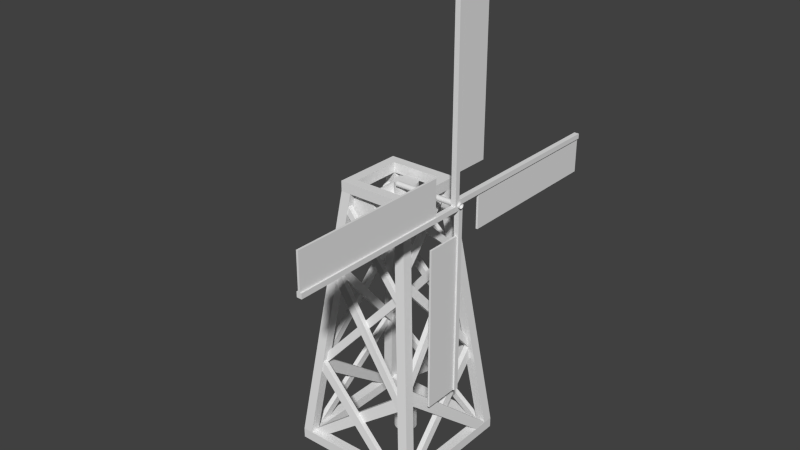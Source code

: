 # Source: windmill8.blend  (saved by Blender 2.66.0; exported with 4.5.12 LTS)
import bpy
from mathutils import Matrix  # noqa: F401  (used for matrix-valued properties, if any)

bpy.ops.wm.read_factory_settings(use_empty=True)
scene = bpy.context.scene
scene.name = 'Scene'

# ---- collections
col_collection_1 = bpy.data.collections.new('Collection 1'); scene.collection.children.link(col_collection_1)

# ---- world
world_world = bpy.data.worlds.new('World'); scene.world = world_world
world_world.color = (0.05088, 0.05088, 0.05088)
world_world.use_sun_shadow = False
world_world.sun_shadow_jitter_overblur = 0.0
world_world.cycles.sampling_method = 'MANUAL'
world_world.cycles.sample_map_resolution = 256

# ---- meshes
me_windmill = bpy.data.meshes.new('Windmill')
me_windmill.from_pydata([(-9.537e-07, 0.5311, 25.0), (1.907e-06, 0.5209, 24.9), (4.768e-06, 0.4907, 24.8), (7.629e-06, 0.4416, 24.7), (1.049e-05, 0.3756, 24.62), (1.24e-05, 0.2951, 24.56), (1.431e-05, 0.2033, 24.51), (1.526e-05, 0.1036, 24.48), (1.526e-05, -2.436e-07, 24.47), (1.526e-05, -0.1036, 24.48), (1.431e-05, -0.2033, 24.51), (1.24e-05, -0.2951, 24.56), (1.049e-05, -0.3756, 24.62), (8.583e-06, -0.4416, 24.7), (5.722e-06, -0.4907, 24.8), (2.861e-06, -0.5209, 24.9), (-9.537e-07, -0.5311, 25.0), (-3.815e-06, -0.5209, 25.1), (-7.629e-06, -0.4907, 25.2), (-1.049e-05, -0.4416, 25.3), (-1.24e-05, -0.3756, 25.38), (-1.526e-05, -0.2951, 25.44), (-1.621e-05, -0.2033, 25.49), (-1.717e-05, -0.1036, 25.52), (-1.812e-05, -1.5e-07, 25.53), (-1.717e-05, 0.1036, 25.52), (-1.621e-05, 0.2033, 25.49), (-1.526e-05, 0.2951, 25.44), (-1.335e-05, 0.3756, 25.38), (-1.049e-05, 0.4416, 25.3), (-7.629e-06, 0.4907, 25.2), (-4.768e-06, 0.5209, 25.1), (-9.537e-07, 0.5311, 25.0), (14.0, 0.5311, 25.0), (1.907e-06, 0.5209, 24.9), (14.0, 0.5209, 24.9), (4.768e-06, 0.4907, 24.8), (14.0, 0.4907, 24.8), (7.629e-06, 0.4416, 24.7), (14.0, 0.4416, 24.7), (1.049e-05, 0.3756, 24.62), (14.0, 0.3756, 24.62), (1.24e-05, 0.2951, 24.56), (14.0, 0.2951, 24.56), (1.431e-05, 0.2033, 24.51), (14.0, 0.2033, 24.51), (1.526e-05, 0.1036, 24.48), (14.0, 0.1036, 24.48), (1.526e-05, -2.436e-07, 24.47), (14.0, -1.5e-07, 24.47), (1.526e-05, -0.1036, 24.48), (14.0, -0.1036, 24.48), (1.431e-05, -0.2033, 24.51), (14.0, -0.2033, 24.51), (1.24e-05, -0.2951, 24.56), (14.0, -0.2951, 24.56), (1.049e-05, -0.3756, 24.62), (14.0, -0.3756, 24.62), (8.583e-06, -0.4416, 24.7), (14.0, -0.4416, 24.7), (5.722e-06, -0.4907, 24.8), (14.0, -0.4907, 24.8), (2.861e-06, -0.5209, 24.9), (14.0, -0.5209, 24.9), (-9.537e-07, -0.5311, 25.0), (14.0, -0.5311, 25.0), (-3.815e-06, -0.5209, 25.1), (14.0, -0.5209, 25.1), (-7.629e-06, -0.4907, 25.2), (14.0, -0.4907, 25.2), (-1.049e-05, -0.4416, 25.3), (14.0, -0.4416, 25.3), (-1.24e-05, -0.3756, 25.38), (14.0, -0.3756, 25.38), (-1.526e-05, -0.2951, 25.44), (14.0, -0.2951, 25.44), (-1.621e-05, -0.2033, 25.49), (14.0, -0.2033, 25.49), (-1.717e-05, -0.1036, 25.52), (14.0, -0.1036, 25.52), (-1.812e-05, -1.5e-07, 25.53), (14.0, -5.648e-08, 25.53), (-1.717e-05, 0.1036, 25.52), (14.0, 0.1036, 25.52), (-1.621e-05, 0.2033, 25.49), (14.0, 0.2033, 25.49), (-1.526e-05, 0.2951, 25.44), (14.0, 0.2951, 25.44), (-1.335e-05, 0.3756, 25.38), (14.0, 0.3756, 25.38), (-1.049e-05, 0.4416, 25.3), (14.0, 0.4416, 25.3), (-7.629e-06, 0.4907, 25.2), (14.0, 0.4907, 25.2), (-4.768e-06, 0.5209, 25.1), (14.0, 0.5209, 25.1), (-3.528, 5.736, 18.34), (-3.528, 4.904, 18.34), (-4.036, 5.736, 18.5), (-4.036, 4.904, 18.5), (-4.504, 5.736, 18.75), (-4.504, 4.904, 18.75), (-4.915, 5.736, 19.09), (-4.915, 4.904, 19.09), (-5.251, 5.736, 19.5), (-5.251, 4.904, 19.5), (-5.502, 5.736, 19.96), (-5.502, 4.904, 19.96), (-5.656, 5.736, 20.47), (-5.656, 4.904, 20.47), (-5.708, 5.736, 21.0), (-5.708, 4.904, 21.0), (-5.656, 5.736, 21.53), (-5.656, 4.904, 21.53), (-5.502, 5.736, 22.04), (-5.502, 4.904, 22.04), (-5.251, 5.736, 22.5), (-5.251, 4.904, 22.5), (-4.915, 5.736, 22.91), (-4.915, 4.904, 22.91), (-4.504, 5.736, 23.25), (-4.504, 4.904, 23.25), (-4.036, 5.736, 23.5), (-4.036, 4.904, 23.5), (-3.528, 5.736, 23.66), (-3.528, 4.904, 23.66), (-3.0, 5.736, 23.71), (-3.0, 4.904, 23.71), (-2.472, 5.736, 23.66), (-2.472, 4.904, 23.66), (-1.964, 5.736, 23.5), (-1.964, 4.904, 23.5), (-1.496, 5.736, 23.25), (-1.496, 4.904, 23.25), (-1.085, 5.736, 22.91), (-1.085, 4.904, 22.91), (-0.7486, 5.736, 22.5), (-0.7486, 4.904, 22.5), (-0.4984, 5.736, 22.04), (-0.4984, 4.904, 22.04), (-0.3443, 5.736, 21.53), (-0.3443, 4.904, 21.53), (-0.2923, 5.736, 21.0), (-0.2923, 4.904, 21.0), (-0.3443, 5.736, 20.47), (-0.3443, 4.904, 20.47), (-0.4984, 5.736, 19.96), (-0.4984, 4.904, 19.96), (-0.7486, 5.736, 19.5), (-0.7486, 4.904, 19.5), (-1.085, 5.736, 19.09), (-1.085, 4.904, 19.09), (-1.496, 5.736, 18.75), (-1.496, 4.904, 18.75), (-1.964, 5.736, 18.5), (-1.964, 4.904, 18.5), (-2.472, 5.736, 18.34), (-2.472, 4.904, 18.34), (-3.0, 5.736, 18.29), (-3.0, 4.904, 18.29), (-3.528, 5.736, 18.34), (-3.528, 4.904, 18.34), (-4.036, 5.736, 18.5), (-4.036, 4.904, 18.5), (-4.504, 5.736, 18.75), (-4.504, 4.904, 18.75), (-4.915, 5.736, 19.09), (-4.915, 4.904, 19.09), (-5.251, 5.736, 19.5), (-5.251, 4.904, 19.5), (-5.502, 5.736, 19.96), (-5.502, 4.904, 19.96), (-5.656, 5.736, 20.47), (-5.656, 4.904, 20.47), (-5.708, 5.736, 21.0), (-5.708, 4.904, 21.0), (-5.656, 5.736, 21.53), (-5.656, 4.904, 21.53), (-5.502, 5.736, 22.04), (-5.502, 4.904, 22.04), (-5.251, 5.736, 22.5), (-5.251, 4.904, 22.5), (-4.915, 5.736, 22.91), (-4.915, 4.904, 22.91), (-4.504, 5.736, 23.25), (-4.504, 4.904, 23.25), (-4.036, 5.736, 23.5), (-4.036, 4.904, 23.5), (-3.528, 5.736, 23.66), (-3.528, 4.904, 23.66), (-3.0, 5.736, 23.71), (-3.0, 4.904, 23.71), (-2.472, 5.736, 23.66), (-2.472, 4.904, 23.66), (-1.964, 5.736, 23.5), (-1.964, 4.904, 23.5), (-1.496, 5.736, 23.25), (-1.496, 4.904, 23.25), (-1.085, 5.736, 22.91), (-1.085, 4.904, 22.91), (-0.7486, 5.736, 22.5), (-0.7486, 4.904, 22.5), (-0.4984, 5.736, 22.04), (-0.4984, 4.904, 22.04), (-0.3443, 5.736, 21.53), (-0.3443, 4.904, 21.53), (-0.2923, 5.736, 21.0), (-0.2923, 4.904, 21.0), (-0.3443, 5.736, 20.47), (-0.3443, 4.904, 20.47), (-0.4984, 5.736, 19.96), (-0.4984, 4.904, 19.96), (-0.7486, 5.736, 19.5), (-0.7486, 4.904, 19.5), (-1.085, 5.736, 19.09), (-1.085, 4.904, 19.09), (-1.496, 5.736, 18.75), (-1.496, 4.904, 18.75), (-1.964, 5.736, 18.5), (-1.964, 4.904, 18.5), (-2.472, 5.736, 18.34), (-2.472, 4.904, 18.34), (-3.0, 5.736, 18.29), (-3.0, 4.904, 18.29), (-3.0, -5.276, 18.77), (-3.0, 5.275, 18.77), (-2.566, -5.276, 18.82), (-2.566, 5.275, 18.82), (-2.148, -5.276, 18.94), (-2.148, 5.275, 18.94), (-1.763, -5.276, 19.15), (-1.763, 5.275, 19.15), (-1.426, -5.276, 19.43), (-1.426, 5.275, 19.43), (-1.149, -5.276, 19.76), (-1.149, 5.275, 19.76), (-0.9428, -5.276, 20.15), (-0.9428, 5.275, 20.15), (-0.8161, -5.276, 20.57), (-0.8161, 5.275, 20.57), (-0.7733, -5.276, 21.0), (-0.7733, 5.275, 21.0), (-0.8161, -5.276, 21.43), (-0.8161, 5.275, 21.43), (-0.9428, -5.276, 21.85), (-0.9428, 5.275, 21.85), (-1.149, -5.276, 22.24), (-1.149, 5.275, 22.24), (-1.426, -5.276, 22.57), (-1.426, 5.275, 22.57), (-1.763, -5.277, 22.85), (-1.763, 5.275, 22.85), (-2.148, -5.277, 23.06), (-2.148, 5.275, 23.06), (-2.566, -5.277, 23.18), (-2.566, 5.275, 23.18), (-3.0, -5.277, 23.23), (-3.0, 5.275, 23.23), (-3.434, -5.277, 23.18), (-3.434, 5.275, 23.18), (-3.852, -5.277, 23.06), (-3.852, 5.275, 23.06), (-4.237, -5.277, 22.85), (-4.237, 5.275, 22.85), (-4.574, -5.276, 22.57), (-4.574, 5.275, 22.57), (-4.851, -5.276, 22.24), (-4.851, 5.275, 22.24), (-5.057, -5.276, 21.85), (-5.057, 5.275, 21.85), (-5.184, -5.276, 21.43), (-5.184, 5.275, 21.43), (-5.227, -5.276, 21.0), (-5.227, 5.275, 21.0), (-5.184, -5.276, 20.57), (-5.184, 5.275, 20.57), (-5.057, -5.276, 20.15), (-5.057, 5.275, 20.15), (-4.851, -5.276, 19.76), (-4.851, 5.275, 19.76), (-4.574, -5.276, 19.43), (-4.574, 5.275, 19.43), (-4.237, -5.276, 19.15), (-4.237, 5.275, 19.15), (-3.852, -5.276, 18.94), (-3.852, 5.275, 18.94), (-3.434, -5.276, 18.82), (-3.434, 5.275, 18.82), (-3.0, -5.276, 18.77), (-3.0, 5.275, 18.77), (-2.566, -5.276, 18.82), (-2.566, 5.275, 18.82), (-2.148, -5.276, 18.94), (-2.148, 5.275, 18.94), (-1.763, -5.276, 19.15), (-1.763, 5.275, 19.15), (-1.426, -5.276, 19.43), (-1.426, 5.275, 19.43), (-1.149, -5.276, 19.76), (-1.149, 5.275, 19.76), (-0.9428, -5.276, 20.15), (-0.9428, 5.275, 20.15), (-0.8161, -5.276, 20.57), (-0.8161, 5.275, 20.57), (-0.7733, -5.276, 21.0), (-0.7733, 5.275, 21.0), (-0.8161, -5.276, 21.43), (-0.8161, 5.275, 21.43), (-0.9428, -5.276, 21.85), (-0.9428, 5.275, 21.85), (-1.149, -5.276, 22.24), (-1.149, 5.275, 22.24), (-1.426, -5.277, 22.57), (-1.426, 5.275, 22.57), (-1.763, -5.277, 22.85), (-1.763, 5.275, 22.85), (-2.148, -5.277, 23.06), (-2.148, 5.275, 23.06), (-2.566, -5.277, 23.18), (-2.566, 5.275, 23.18), (-3.0, -5.277, 23.23), (-3.0, 5.275, 23.23), (-3.434, -5.277, 23.18), (-3.434, 5.275, 23.18), (-3.852, -5.277, 23.06), (-3.852, 5.275, 23.06), (-4.237, -5.277, 22.85), (-4.237, 5.275, 22.85), (-4.574, -5.277, 22.57), (-4.574, 5.275, 22.57), (-4.851, -5.276, 22.24), (-4.851, 5.275, 22.24), (-5.057, -5.276, 21.85), (-5.057, 5.275, 21.85), (-5.184, -5.276, 21.43), (-5.184, 5.275, 21.43), (-5.227, -5.276, 21.0), (-5.227, 5.275, 21.0), (-5.184, -5.276, 20.57), (-5.184, 5.275, 20.57), (-5.057, -5.276, 20.15), (-5.057, 5.275, 20.15), (-4.851, -5.276, 19.76), (-4.851, 5.275, 19.76), (-4.574, -5.276, 19.43), (-4.574, 5.275, 19.43), (-4.237, -5.276, 19.15), (-4.237, 5.275, 19.15), (-3.852, -5.276, 18.94), (-3.852, 5.275, 18.94), (-3.434, -5.276, 18.82), (-3.434, 5.275, 18.82), (-3.0, -5.735, 18.29), (-3.0, -4.903, 18.29), (-2.472, -5.735, 18.34), (-2.472, -4.903, 18.34), (-1.964, -5.735, 18.5), (-1.964, -4.903, 18.5), (-1.496, -5.735, 18.75), (-1.496, -4.903, 18.75), (-1.085, -5.735, 19.09), (-1.085, -4.903, 19.09), (-0.7486, -5.735, 19.5), (-0.7486, -4.903, 19.5), (-0.4984, -5.735, 19.96), (-0.4984, -4.903, 19.96), (-0.3443, -5.735, 20.47), (-0.3443, -4.903, 20.47), (-0.2923, -5.735, 21.0), (-0.2923, -4.903, 21.0), (-0.3443, -5.735, 21.53), (-0.3443, -4.903, 21.53), (-0.4984, -5.735, 22.04), (-0.4984, -4.903, 22.04), (-0.7486, -5.735, 22.5), (-0.7486, -4.903, 22.5), (-1.085, -5.735, 22.91), (-1.085, -4.903, 22.91), (-1.496, -5.735, 23.25), (-1.496, -4.903, 23.25), (-1.964, -5.735, 23.5), (-1.964, -4.903, 23.5), (-2.472, -5.735, 23.66), (-2.472, -4.903, 23.66), (-3.0, -5.735, 23.71), (-3.0, -4.903, 23.71), (-3.528, -5.735, 23.66), (-3.528, -4.903, 23.66), (-4.036, -5.735, 23.5), (-4.036, -4.903, 23.5), (-4.504, -5.735, 23.25), (-4.504, -4.903, 23.25), (-4.915, -5.735, 22.91), (-4.915, -4.903, 22.91), (-5.251, -5.735, 22.5), (-5.251, -4.903, 22.5), (-5.502, -5.735, 22.04), (-5.502, -4.903, 22.04), (-5.656, -5.735, 21.53), (-5.656, -4.903, 21.53), (-5.708, -5.735, 21.0), (-5.708, -4.903, 21.0), (-5.656, -5.735, 20.47), (-5.656, -4.903, 20.47), (-5.502, -5.735, 19.96), (-5.502, -4.903, 19.96), (-5.251, -5.735, 19.5), (-5.251, -4.903, 19.5), (-4.915, -5.735, 19.09), (-4.915, -4.903, 19.09), (-4.504, -5.735, 18.75), (-4.504, -4.903, 18.75), (-4.036, -5.735, 18.5), (-4.036, -4.903, 18.5), (-3.528, -5.735, 18.34), (-3.528, -4.903, 18.34), (-3.0, -5.735, 18.29), (-3.0, -4.903, 18.29), (-2.472, -5.735, 18.34), (-2.472, -4.903, 18.34), (-1.964, -5.735, 18.5), (-1.964, -4.903, 18.5), (-1.496, -5.735, 18.75), (-1.496, -4.903, 18.75), (-1.085, -5.735, 19.09), (-1.085, -4.903, 19.09), (-0.7486, -5.735, 19.5), (-0.7486, -4.903, 19.5), (-0.4984, -5.735, 19.96), (-0.4984, -4.903, 19.96), (-0.3443, -5.735, 20.47), (-0.3443, -4.903, 20.47), (-0.2923, -5.735, 21.0), (-0.2923, -4.903, 21.0), (-0.3443, -5.735, 21.53), (-0.3443, -4.903, 21.53), (-0.4984, -5.735, 22.04), (-0.4984, -4.903, 22.04), (-0.7486, -5.735, 22.5), (-0.7486, -4.903, 22.5), (-1.085, -5.735, 22.91), (-1.085, -4.903, 22.91), (-1.496, -5.735, 23.25), (-1.496, -4.903, 23.25), (-1.964, -5.735, 23.5), (-1.964, -4.903, 23.5), (-2.472, -5.735, 23.66), (-2.472, -4.903, 23.66), (-3.0, -5.735, 23.71), (-3.0, -4.903, 23.71), (-3.528, -5.735, 23.66), (-3.528, -4.903, 23.66), (-4.036, -5.735, 23.5), (-4.036, -4.903, 23.5), (-4.504, -5.735, 23.25), (-4.504, -4.903, 23.25), (-4.915, -5.735, 22.91), (-4.915, -4.903, 22.91), (-5.251, -5.735, 22.5), (-5.251, -4.903, 22.5), (-5.502, -5.735, 22.04), (-5.502, -4.903, 22.04), (-5.656, -5.735, 21.53), (-5.656, -4.903, 21.53), (-5.708, -5.735, 21.0), (-5.708, -4.903, 21.0), (-5.656, -5.735, 20.47), (-5.656, -4.903, 20.47), (-5.502, -5.735, 19.96), (-5.502, -4.903, 19.96), (-5.251, -5.735, 19.5), (-5.251, -4.903, 19.5), (-4.915, -5.735, 19.09), (-4.915, -4.903, 19.09), (-4.504, -5.735, 18.75), (-4.504, -4.903, 18.75), (-4.036, -5.735, 18.5), (-4.036, -4.903, 18.5), (-3.528, -5.735, 18.34), (-3.528, -4.903, 18.34), (12.8, 6.0, 25.0), (12.8, 6.0, 18.0), (13.2, 6.0, 18.0), (13.2, 6.0, 25.0), (12.8, 38.0, 25.0), (12.8, 38.0, 18.0), (13.2, 38.0, 18.0), (13.2, 38.0, 25.0), (12.8, -6.0, 25.0), (12.8, -6.0, 32.0), (13.2, -6.0, 32.0), (13.2, -6.0, 25.0), (12.8, -38.0, 25.0), (12.8, -38.0, 32.0), (13.2, -38.0, 32.0), (13.2, -38.0, 25.0), (12.8, 0.0, 31.0), (12.8, 7.0, 31.0), (13.2, 7.0, 31.0), (13.2, 0.0, 31.0), (12.8, 0.0, 63.0), (12.8, 7.0, 63.0), (13.2, 7.0, 63.0), (13.2, 0.0, 63.0), (12.8, 0.0, 19.0), (12.8, -7.0, 19.0), (13.2, -7.0, 19.0), (13.2, 0.0, 19.0), (12.8, 0.0, -13.0), (12.8, -7.0, -13.0), (13.2, -7.0, -13.0), (13.2, 0.0, -13.0), (12.5, 1.192e-07, -13.0), (12.5, 1.0, -13.0), (13.5, 1.0, -13.0), (13.5, 1.192e-07, -13.0), (12.5, 1.192e-07, 25.0), (12.5, 1.0, 25.0), (13.5, 1.0, 25.0), (13.5, 1.192e-07, 25.0), (12.5, -1.0, 25.0), (12.5, 1.192e-07, 25.0), (13.5, 1.192e-07, 25.0), (13.5, -1.0, 25.0), (12.5, -1.0, 63.0), (12.5, 1.192e-07, 63.0), (13.5, 1.192e-07, 63.0), (13.5, -1.0, 63.0), (12.5, -38.0, 25.0), (12.5, -38.0, 24.0), (13.5, -38.0, 24.0), (13.5, -38.0, 25.0), (12.5, -1.788e-06, 25.0), (12.5, -1.788e-06, 24.0), (13.5, -1.788e-06, 24.0), (13.5, -1.788e-06, 25.0), (12.5, -1.788e-06, 26.0), (12.5, -1.788e-06, 25.0), (13.5, -1.788e-06, 25.0), (13.5, -1.788e-06, 26.0), (12.5, 38.0, 26.0), (12.5, 38.0, 25.0), (13.5, 38.0, 25.0), (13.5, 38.0, 26.0), (2.773e-08, 2.994, 21.73), (0.1234, 2.982, 21.73), (0.242, 2.946, 21.73), (0.3514, 2.887, 21.73), (0.4472, 2.809, 21.73), (0.5258, 2.713, 21.73), (0.5843, 2.604, 21.73), (0.6203, 2.485, 21.73), (0.6324, 2.362, 21.73), (0.6203, 2.238, 21.73), (0.5843, 2.12, 21.73), (0.5258, 2.01, 21.73), (0.4472, 1.914, 21.73), (0.3514, 1.836, 21.73), (0.242, 1.777, 21.73), (0.1234, 1.741, 21.73), (-1.783e-07, 1.729, 21.73), (-0.1234, 1.741, 21.73), (-0.242, 1.777, 21.73), (-0.3514, 1.836, 21.73), (-0.4472, 1.914, 21.73), (-0.5258, 2.01, 21.73), (-0.5843, 2.12, 21.73), (-0.6203, 2.238, 21.73), (-0.6324, 2.362, 21.73), (-0.6203, 2.485, 21.73), (-0.5843, 2.604, 21.73), (-0.5258, 2.713, 21.73), (-0.4472, 2.809, 21.73), (-0.3514, 2.887, 21.73), (-0.242, 2.946, 21.73), (-0.1234, 2.982, 21.73), (2.773e-08, 2.994, -24.93), (2.773e-08, 2.994, 21.73), (0.1234, 2.982, -24.93), (0.1234, 2.982, 21.73), (0.242, 2.946, -24.93), (0.242, 2.946, 21.73), (0.3514, 2.887, -24.93), (0.3514, 2.887, 21.73), (0.4472, 2.809, -24.93), (0.4472, 2.809, 21.73), (0.5258, 2.713, -24.93), (0.5258, 2.713, 21.73), (0.5843, 2.604, -24.93), (0.5843, 2.604, 21.73), (0.6203, 2.485, -24.93), (0.6203, 2.485, 21.73), (0.6324, 2.362, -24.93), (0.6324, 2.362, 21.73), (0.6203, 2.238, -24.93), (0.6203, 2.238, 21.73), (0.5843, 2.12, -24.93), (0.5843, 2.12, 21.73), (0.5258, 2.01, -24.93), (0.5258, 2.01, 21.73), (0.4472, 1.914, -24.93), (0.4472, 1.914, 21.73), (0.3514, 1.836, -24.93), (0.3514, 1.836, 21.73), (0.242, 1.777, -24.93), (0.242, 1.777, 21.73), (0.1234, 1.741, -24.93), (0.1234, 1.741, 21.73), (-1.783e-07, 1.729, -24.93), (-1.783e-07, 1.729, 21.73), (-0.1234, 1.741, -24.93), (-0.1234, 1.741, 21.73), (-0.242, 1.777, -24.93), (-0.242, 1.777, 21.73), (-0.3514, 1.836, -24.93), (-0.3514, 1.836, 21.73), (-0.4472, 1.914, -24.93), (-0.4472, 1.914, 21.73), (-0.5258, 2.01, -24.93), (-0.5258, 2.01, 21.73), (-0.5843, 2.12, -24.93), (-0.5843, 2.12, 21.73), (-0.6203, 2.238, -24.93), (-0.6203, 2.238, 21.73), (-0.6324, 2.362, -24.93), (-0.6324, 2.362, 21.73), (-0.6203, 2.485, -24.93), (-0.6203, 2.485, 21.73), (-0.5843, 2.604, -24.93), (-0.5843, 2.604, 21.73), (-0.5258, 2.713, -24.93), (-0.5258, 2.713, 21.73), (-0.4472, 2.809, -24.93), (-0.4472, 2.809, 21.73), (-0.3514, 2.887, -24.93), (-0.3514, 2.887, 21.73), (-0.242, 2.946, -24.93), (-0.242, 2.946, 21.73), (-0.1234, 2.982, -24.93), (-0.1234, 2.982, 21.73), (-8.134e-08, 4.588, -28.45), (-8.134e-08, 4.588, -24.8), (0.4344, 4.545, -28.45), (0.4344, 4.545, -24.8), (0.8521, 4.419, -28.45), (0.8521, 4.419, -24.8), (1.237, 4.213, -28.45), (1.237, 4.213, -24.8), (1.574, 3.936, -28.45), (1.574, 3.936, -24.8), (1.851, 3.599, -28.45), (1.851, 3.599, -24.8), (2.057, 3.214, -28.45), (2.057, 3.214, -24.8), (2.184, 2.796, -28.45), (2.184, 2.796, -24.8), (2.227, 2.362, -28.45), (2.227, 2.362, -24.8), (2.184, 1.927, -28.45), (2.184, 1.927, -24.8), (2.057, 1.509, -28.45), (2.057, 1.509, -24.8), (1.851, 1.124, -28.45), (1.851, 1.124, -24.8), (1.574, 0.7871, -28.45), (1.574, 0.7871, -24.8), (1.237, 0.5101, -28.45), (1.237, 0.5101, -24.8), (0.8521, 0.3044, -28.45), (0.8521, 0.3044, -24.8), (0.4344, 0.1777, -28.45), (0.4344, 0.1777, -24.8), (-8.069e-07, 0.1349, -28.45), (-8.069e-07, 0.1349, -24.8), (-0.4344, 0.1777, -28.45), (-0.4344, 0.1777, -24.8), (-0.8521, 0.3044, -28.45), (-0.8521, 0.3044, -24.8), (-1.237, 0.5101, -28.45), (-1.237, 0.5101, -24.8), (-1.574, 0.7871, -28.45), (-1.574, 0.7871, -24.8), (-1.851, 1.124, -28.45), (-1.851, 1.124, -24.8), (-2.057, 1.509, -28.45), (-2.057, 1.509, -24.8), (-2.184, 1.927, -28.45), (-2.184, 1.927, -24.8), (-2.227, 2.362, -28.45), (-2.227, 2.362, -24.8), (-2.184, 2.796, -28.45), (-2.184, 2.796, -24.8), (-2.057, 3.214, -28.45), (-2.057, 3.214, -24.8), (-1.851, 3.599, -28.45), (-1.851, 3.599, -24.8), (-1.574, 3.936, -28.45), (-1.574, 3.936, -24.8), (-1.237, 4.213, -28.45), (-1.237, 4.213, -24.8), (-0.8521, 4.419, -28.45), (-0.8521, 4.419, -24.8), (-0.4344, 4.545, -28.45), (-0.4344, 4.545, -24.8), (-8.134e-08, 4.588, -28.45), (-8.134e-08, 4.588, -24.8), (0.4344, 4.545, -28.45), (0.4344, 4.545, -24.8), (0.8521, 4.419, -28.45), (0.8521, 4.419, -24.8), (1.237, 4.213, -28.45), (1.237, 4.213, -24.8), (1.574, 3.936, -28.45), (1.574, 3.936, -24.8), (1.851, 3.599, -28.45), (1.851, 3.599, -24.8), (2.057, 3.214, -28.45), (2.057, 3.214, -24.8), (2.184, 2.796, -28.45), (2.184, 2.796, -24.8), (2.227, 2.362, -28.45), (2.227, 2.362, -24.8), (2.184, 1.927, -28.45), (2.184, 1.927, -24.8), (2.057, 1.509, -28.45), (2.057, 1.509, -24.8), (1.851, 1.124, -28.45), (1.851, 1.124, -24.8), (1.574, 0.7871, -28.45), (1.574, 0.7871, -24.8), (1.237, 0.5101, -28.45), (1.237, 0.5101, -24.8), (0.8521, 0.3044, -28.45), (0.8521, 0.3044, -24.8), (0.4344, 0.1777, -28.45), (0.4344, 0.1777, -24.8), (-8.069e-07, 0.1349, -28.45), (-8.069e-07, 0.1349, -24.8), (-0.4344, 0.1777, -28.45), (-0.4344, 0.1777, -24.8), (-0.8521, 0.3044, -28.45), (-0.8521, 0.3044, -24.8), (-1.237, 0.5101, -28.45), (-1.237, 0.5101, -24.8), (-1.574, 0.7871, -28.45), (-1.574, 0.7871, -24.8), (-1.851, 1.124, -28.45), (-1.851, 1.124, -24.8), (-2.057, 1.509, -28.45), (-2.057, 1.509, -24.8), (-2.184, 1.927, -28.45), (-2.184, 1.927, -24.8), (-2.227, 2.362, -28.45), (-2.227, 2.362, -24.8), (-2.184, 2.796, -28.45), (-2.184, 2.796, -24.8), (-2.057, 3.214, -28.45), (-2.057, 3.214, -24.8), (-1.851, 3.599, -28.45), (-1.851, 3.599, -24.8), (-1.574, 3.936, -28.45), (-1.574, 3.936, -24.8), (-1.237, 4.213, -28.45), (-1.237, 4.213, -24.8), (-0.8521, 4.419, -28.45), (-0.8521, 4.419, -24.8), (-0.4344, 4.545, -28.45), (-0.4344, 4.545, -24.8), (-8.134e-08, 4.588, 22.36), (-8.134e-08, 4.588, 24.76), (0.4344, 4.545, 22.36), (0.4344, 4.545, 24.76), (0.8521, 4.419, 22.36), (0.8521, 4.419, 24.76), (1.237, 4.213, 22.36), (1.237, 4.213, 24.76), (1.574, 3.936, 22.36), (1.574, 3.936, 24.76), (1.851, 3.599, 22.36), (1.851, 3.599, 24.76), (2.057, 3.214, 22.36), (2.057, 3.214, 24.76), (2.184, 2.796, 22.36), (2.184, 2.796, 24.76), (2.227, 2.362, 22.36), (2.227, 2.362, 24.76), (2.184, 1.927, 22.36), (2.184, 1.927, 24.76), (2.057, 1.509, 22.36), (2.057, 1.509, 24.76), (1.851, 1.124, 22.36), (1.851, 1.124, 24.76), (1.574, 0.7871, 22.36), (1.574, 0.7871, 24.76), (1.237, 0.5101, 22.36), (1.237, 0.5101, 24.76), (0.8521, 0.3044, 22.36), (0.8521, 0.3044, 24.76), (0.4344, 0.1777, 22.36), (0.4344, 0.1777, 24.76), (-8.069e-07, 0.1349, 22.36), (-8.069e-07, 0.1349, 24.76), (-0.4344, 0.1777, 22.36), (-0.4344, 0.1777, 24.76), (-0.8521, 0.3044, 22.36), (-0.8521, 0.3044, 24.76), (-1.237, 0.5101, 22.36), (-1.237, 0.5101, 24.76), (-1.574, 0.7871, 22.36), (-1.574, 0.7871, 24.76), (-1.851, 1.124, 22.36), (-1.851, 1.124, 24.76), (-2.057, 1.509, 22.36), (-2.057, 1.509, 24.76), (-2.184, 1.927, 22.36), (-2.184, 1.927, 24.76), (-2.227, 2.362, 22.36), (-2.227, 2.362, 24.76), (-2.184, 2.796, 22.36), (-2.184, 2.796, 24.76), (-2.057, 3.214, 22.36), (-2.057, 3.214, 24.76), (-1.851, 3.599, 22.36), (-1.851, 3.599, 24.76), (-1.574, 3.936, 22.36), (-1.574, 3.936, 24.76), (-1.237, 4.213, 22.36), (-1.237, 4.213, 24.76), (-0.8521, 4.419, 22.36), (-0.8521, 4.419, 24.76), (-0.4344, 4.545, 22.36), (-0.4344, 4.545, 24.76), (-8.134e-08, 4.588, 22.36), (-8.134e-08, 4.588, 24.76), (0.4344, 4.545, 22.36), (0.4344, 4.545, 24.76), (0.8521, 4.419, 22.36), (0.8521, 4.419, 24.76), (1.237, 4.213, 22.36), (1.237, 4.213, 24.76), (1.574, 3.936, 22.36), (1.574, 3.936, 24.76), (1.851, 3.599, 22.36), (1.851, 3.599, 24.76), (2.057, 3.214, 22.36), (2.057, 3.214, 24.76), (2.184, 2.796, 22.36), (2.184, 2.796, 24.76), (2.227, 2.362, 22.36), (2.227, 2.362, 24.76), (2.184, 1.927, 22.36), (2.184, 1.927, 24.76), (2.057, 1.509, 22.36), (2.057, 1.509, 24.76), (1.851, 1.124, 22.36), (1.851, 1.124, 24.76), (1.574, 0.7871, 22.36), (1.574, 0.7871, 24.76), (1.237, 0.5101, 22.36), (1.237, 0.5101, 24.76), (0.8521, 0.3044, 22.36), (0.8521, 0.3044, 24.76), (0.4344, 0.1777, 22.36), (0.4344, 0.1777, 24.76), (-8.069e-07, 0.1349, 22.36), (-8.069e-07, 0.1349, 24.76), (-0.4344, 0.1777, 22.36), (-0.4344, 0.1777, 24.76), (-0.8521, 0.3044, 22.36), (-0.8521, 0.3044, 24.76), (-1.237, 0.5101, 22.36), (-1.237, 0.5101, 24.76), (-1.574, 0.7871, 22.36), (-1.574, 0.7871, 24.76), (-1.851, 1.124, 22.36), (-1.851, 1.124, 24.76), (-2.057, 1.509, 22.36), (-2.057, 1.509, 24.76), (-2.184, 1.927, 22.36), (-2.184, 1.927, 24.76), (-2.227, 2.362, 22.36), (-2.227, 2.362, 24.76), (-2.184, 2.796, 22.36), (-2.184, 2.796, 24.76), (-2.057, 3.214, 22.36), (-2.057, 3.214, 24.76), (-1.851, 3.599, 22.36), (-1.851, 3.599, 24.76), (-1.574, 3.936, 22.36), (-1.574, 3.936, 24.76), (-1.237, 4.213, 22.36), (-1.237, 4.213, 24.76), (-0.8521, 4.419, 22.36), (-0.8521, 4.419, 24.76), (-0.4344, 4.545, 22.36), (-0.4344, 4.545, 24.76), (-1.25e-07, 5.069, 21.58), (-1.25e-07, 5.069, 22.41), (0.5282, 5.017, 21.58), (0.5282, 5.017, 22.41), (1.036, 4.863, 21.58), (1.036, 4.863, 22.41), (1.504, 4.613, 21.58), (1.504, 4.613, 22.41), (1.915, 4.276, 21.58), (1.915, 4.276, 22.41), (2.251, 3.866, 21.58), (2.251, 3.866, 22.41), (2.502, 3.398, 21.58), (2.502, 3.398, 22.41), (2.656, 2.89, 21.58), (2.656, 2.89, 22.41), (2.708, 2.362, 21.58), (2.708, 2.362, 22.41), (2.656, 1.833, 21.58), (2.656, 1.833, 22.41), (2.502, 1.325, 21.58), (2.502, 1.325, 22.41), (2.251, 0.8572, 21.58), (2.251, 0.8572, 22.41), (1.915, 0.4469, 21.58), (1.915, 0.4469, 22.41), (1.504, 0.1102, 21.58), (1.504, 0.1102, 22.41), (1.036, -0.1401, 21.58), (1.036, -0.1401, 22.41), (0.5282, -0.2941, 21.58), (0.5282, -0.2941, 22.41), (-1.007e-06, -0.3462, 21.58), (-1.007e-06, -0.3462, 22.41), (-0.5282, -0.2941, 21.58), (-0.5282, -0.2941, 22.41), (-1.036, -0.1401, 21.58), (-1.036, -0.1401, 22.41), (-1.504, 0.1102, 21.58), (-1.504, 0.1102, 22.41), (-1.915, 0.4469, 21.58), (-1.915, 0.4469, 22.41), (-2.251, 0.8572, 21.58), (-2.251, 0.8572, 22.41), (-2.502, 1.325, 21.58), (-2.502, 1.325, 22.41), (-2.656, 1.833, 21.58), (-2.656, 1.833, 22.41), (-2.708, 2.362, 21.58), (-2.708, 2.362, 22.41), (-2.656, 2.89, 21.58), (-2.656, 2.89, 22.41), (-2.502, 3.398, 21.58), (-2.502, 3.398, 22.41), (-2.251, 3.866, 21.58), (-2.251, 3.866, 22.41), (-1.915, 4.276, 21.58), (-1.915, 4.276, 22.41), (-1.504, 4.613, 21.58), (-1.504, 4.613, 22.41), (-1.036, 4.863, 21.58), (-1.036, 4.863, 22.41), (-0.5282, 5.017, 21.58), (-0.5282, 5.017, 22.41), (-1.25e-07, 5.069, 21.58), (-1.25e-07, 5.069, 22.41), (0.5282, 5.017, 21.58), (0.5282, 5.017, 22.41), (1.036, 4.863, 21.58), (1.036, 4.863, 22.41), (1.504, 4.613, 21.58), (1.504, 4.613, 22.41), (1.915, 4.276, 21.58), (1.915, 4.276, 22.41), (2.251, 3.866, 21.58), (2.251, 3.866, 22.41), (2.502, 3.398, 21.58), (2.502, 3.398, 22.41), (2.656, 2.89, 21.58), (2.656, 2.89, 22.41), (2.708, 2.362, 21.58), (2.708, 2.362, 22.41), (2.656, 1.833, 21.58), (2.656, 1.833, 22.41), (2.502, 1.325, 21.58), (2.502, 1.325, 22.41), (2.251, 0.8572, 21.58), (2.251, 0.8572, 22.41), (1.915, 0.4469, 21.58), (1.915, 0.4469, 22.41), (1.504, 0.1102, 21.58), (1.504, 0.1102, 22.41), (1.036, -0.1401, 21.58), (1.036, -0.1401, 22.41), (0.5282, -0.2941, 21.58), (0.5282, -0.2941, 22.41), (-1.007e-06, -0.3462, 21.58), (-1.007e-06, -0.3462, 22.41), (-0.5282, -0.2941, 21.58), (-0.5282, -0.2941, 22.41), (-1.036, -0.1401, 21.58), (-1.036, -0.1401, 22.41), (-1.504, 0.1102, 21.58), (-1.504, 0.1102, 22.41), (-1.915, 0.4469, 21.58), (-1.915, 0.4469, 22.41), (-2.251, 0.8572, 21.58), (-2.251, 0.8572, 22.41), (-2.502, 1.325, 21.58), (-2.502, 1.325, 22.41), (-2.656, 1.833, 21.58), (-2.656, 1.833, 22.41), (-2.708, 2.362, 21.58), (-2.708, 2.362, 22.41), (-2.656, 2.89, 21.58), (-2.656, 2.89, 22.41), (-2.502, 3.398, 21.58), (-2.502, 3.398, 22.41), (-2.251, 3.866, 21.58), (-2.251, 3.866, 22.41), (-1.915, 4.276, 21.58), (-1.915, 4.276, 22.41), (-1.504, 4.613, 21.58), (-1.504, 4.613, 22.41), (-1.036, 4.863, 21.58), (-1.036, 4.863, 22.41), (-0.5282, 5.017, 21.58), (-0.5282, 5.017, 22.41), (-13.0, -13.0, -29.0), (-13.0, 13.0, -29.0), (-11.0, 13.0, -29.0), (-11.0, -13.0, -29.0), (-13.0, -13.0, -27.0), (-13.0, 13.0, -27.0), (-11.0, 13.0, -27.0), (-11.0, -13.0, -27.0), (11.0, -13.0, -29.0), (11.0, 13.0, -29.0), (13.0, 13.0, -29.0), (13.0, -13.0, -29.0), (11.0, -13.0, -27.0), (11.0, 13.0, -27.0), (13.0, 13.0, -27.0), (13.0, -13.0, -27.0), (-11.0, 11.0, -29.0), (-11.0, 13.0, -29.0), (11.0, 13.0, -29.0), (11.0, 11.0, -29.0), (-11.0, 11.0, -27.0), (-11.0, 13.0, -27.0), (11.0, 13.0, -27.0), (11.0, 11.0, -27.0), (-11.0, -13.0, -29.0), (-11.0, -11.0, -29.0), (11.0, -11.0, -29.0), (11.0, -13.0, -29.0), (-11.0, -13.0, -27.0), (-11.0, -11.0, -27.0), (11.0, -11.0, -27.0), (11.0, -13.0, -27.0), (-7.0, -7.0, 24.0), (-7.0, 7.0, 24.0), (-5.0, 7.0, 24.0), (-5.0, -7.0, 24.0), (-7.0, -7.0, 26.0), (-7.0, 7.0, 26.0), (-5.0, 7.0, 26.0), (-5.0, -7.0, 26.0), (5.0, -7.0, 24.0), (5.0, 7.0, 24.0), (7.0, 7.0, 24.0), (7.0, -7.0, 24.0), (5.0, -7.0, 26.0), (5.0, 7.0, 26.0), (7.0, 7.0, 26.0), (7.0, -7.0, 26.0), (-5.0, 5.0, 24.0), (-5.0, 7.0, 24.0), (5.0, 7.0, 24.0), (5.0, 5.0, 24.0), (-5.0, 5.0, 26.0), (-5.0, 7.0, 26.0), (5.0, 7.0, 26.0), (5.0, 5.0, 26.0), (-5.0, -7.0, 24.0), (-5.0, -5.0, 24.0), (5.0, -5.0, 24.0), (5.0, -7.0, 24.0), (-5.0, -7.0, 26.0), (-5.0, -5.0, 26.0), (5.0, -5.0, 26.0), (5.0, -7.0, 26.0), (11.0, -13.0, -27.0), (11.0, -11.0, -27.0), (13.0, -11.0, -27.0), (13.0, -13.0, -27.0), (5.0, -7.0, 24.0), (5.0, -5.0, 24.0), (7.0, -5.0, 24.0), (7.0, -7.0, 24.0), (11.0, 11.0, -27.0), (11.0, 13.0, -27.0), (13.0, 13.0, -27.0), (13.0, 11.0, -27.0), (5.0, 5.0, 24.0), (5.0, 7.0, 24.0), (7.0, 7.0, 24.0), (7.0, 5.0, 24.0), (-13.0, -13.0, -27.0), (-13.0, -11.0, -27.0), (-11.0, -11.0, -27.0), (-11.0, -13.0, -27.0), (-7.0, -7.0, 24.0), (-7.0, -5.0, 24.0), (-5.0, -5.0, 24.0), (-5.0, -7.0, 24.0), (-13.0, 11.0, -27.0), (-13.0, 13.0, -27.0), (-11.0, 13.0, -27.0), (-11.0, 11.0, -27.0), (-7.0, 5.0, 24.0), (-7.0, 7.0, 24.0), (-5.0, 7.0, 24.0), (-5.0, 5.0, 24.0), (10.96, -8.842, -26.95), (9.23, 9.277, -11.77), (10.23, 9.277, -11.77), (11.96, -8.842, -26.95), (10.96, -11.01, -26.94), (8.97, 9.018, -9.589), (9.97, 9.018, -9.589), (11.96, -11.01, -26.94), (10.17, -9.494, -12.29), (12.0, 8.238, -26.95), (13.0, 8.238, -26.95), (11.17, -9.494, -12.29), (9.802, -9.075, -9.51), (12.0, 11.1, -26.94), (13.0, 11.1, -26.94), (10.8, -9.075, -9.51), (6.832, -6.853, 8.908), (8.869, 8.966, -9.433), (9.869, 8.966, -9.433), (7.693, -6.853, 8.908), (6.589, -6.583, 11.19), (8.609, 8.706, -6.888), (9.609, 8.706, -6.888), (7.38, -6.583, 11.19), (9.814, -8.995, -9.051), (7.732, 6.862, 8.779), (8.732, 6.862, 8.779), (10.81, -8.995, -9.051), (9.441, -8.577, -6.269), (7.419, 6.568, 11.12), (8.419, 6.568, 11.12), (10.44, -8.577, -6.269), (6.197, -5.273, 22.02), (7.454, 6.557, 11.26), (8.454, 6.557, 11.26), (7.197, -5.273, 22.02), (5.894, -5.059, 23.85), (7.211, 6.395, 13.2), (8.211, 6.395, 13.2), (6.894, -5.059, 23.85), (6.624, -6.542, 11.36), (5.252, 5.305, 22.39), (6.252, 5.305, 22.39), (7.415, -6.542, 11.36), (6.311, -6.332, 13.14), (5.062, 5.129, 23.88), (6.062, 5.129, 23.88), (7.172, -6.332, 13.14), (6.736, -11.84, -26.95), (-9.487, -10.3, -12.72), (-9.487, -11.16, -12.72), (6.736, -12.84, -26.95), (9.333, -11.84, -26.94), (-9.227, -10.04, -10.54), (-9.227, -10.9, -10.54), (9.333, -12.84, -26.94), (9.47, -9.381, -13.67), (-8.314, -10.94, -26.95), (-8.314, -11.94, -26.95), (9.47, -10.38, -13.67), (9.137, -9.098, -10.93), (-11.17, -10.94, -26.94), (-11.17, -11.94, -26.94), (9.137, -10.01, -10.93), (7.024, -6.976, 6.753), (-9.353, -9.174, -11.72), (-9.353, -10.09, -11.72), (7.024, -7.837, 6.753), (6.764, -6.733, 8.79), (-9.093, -8.885, -9.172), (-9.093, -9.885, -9.172), (6.764, -7.524, 8.79), (9.442, -10.36, -13.68), (-7.297, -7.876, 6.368), (-7.297, -8.876, 6.368), (9.442, -11.21, -13.68), (9.109, -10.08, -10.86), (-7.028, -7.563, 8.856), (-7.028, -8.563, 8.856), (9.109, -10.92, -10.86), (5.454, -5.453, 20.38), (-7.025, -6.798, 8.941), (-7.025, -7.798, 8.941), (5.454, -6.382, 20.38), (5.239, -5.273, 22.21), (-6.863, -6.554, 10.88), (-6.863, -7.554, 10.88), (5.239, -6.273, 22.21), (6.958, -7.938, 6.747), (-5.677, -6.355, 20.24), (-5.677, -7.355, 20.24), (6.958, -8.729, 6.747), (6.739, -7.625, 8.762), (-5.5, -6.164, 21.74), (-5.5, -7.164, 21.74), (6.739, -8.486, 8.762), (8.767, 11.03, -26.95), (-9.353, 9.295, -11.77), (-9.353, 10.29, -11.77), (8.767, 12.03, -26.95), (10.93, 11.03, -26.94), (-9.093, 9.035, -9.589), (-9.093, 10.04, -9.589), (10.93, 12.03, -26.94), (9.418, 10.24, -12.29), (-8.314, 12.07, -26.95), (-8.314, 13.07, -26.95), (9.418, 11.24, -12.29), (9.0, 9.867, -9.51), (-11.17, 12.07, -26.94), (-11.17, 13.07, -26.94), (9.0, 10.87, -9.51), (6.778, 6.898, 8.908), (-9.042, 8.934, -9.433), (-9.042, 9.934, -9.433), (6.778, 7.758, 8.908), (6.508, 6.654, 11.19), (-8.782, 8.674, -6.888), (-8.782, 9.674, -6.888), (6.508, 7.445, 11.19), (8.919, 9.879, -9.051), (-6.938, 7.797, 8.779), (-6.938, 8.797, 8.779), (8.919, 10.88, -9.051), (8.501, 9.506, -6.269), (-6.644, 7.484, 11.12), (-6.644, 8.484, 11.12), (8.501, 10.51, -6.269), (5.197, 6.262, 22.02), (-6.633, 7.519, 11.26), (-6.633, 8.519, 11.26), (5.197, 7.262, 22.02), (4.983, 5.959, 23.85), (-6.471, 7.276, 13.2), (-6.471, 8.276, 13.2), (4.983, 6.959, 23.85), (6.466, 6.689, 11.36), (-5.381, 5.317, 22.39), (-5.381, 6.317, 22.39), (6.466, 7.48, 11.36), (6.256, 6.376, 13.14), (-5.205, 5.127, 23.88), (-5.205, 6.127, 23.88), (6.256, 7.237, 13.14), (-11.91, -6.811, -26.95), (-10.36, 9.411, -12.72), (-11.23, 9.411, -12.72), (-12.91, -6.811, -26.95), (-11.91, -9.409, -26.94), (-10.1, 9.151, -10.54), (-10.97, 9.151, -10.54), (-12.91, -9.409, -26.94), (-9.446, -9.546, -13.67), (-11.01, 8.238, -26.95), (-12.01, 8.238, -26.95), (-10.45, -9.546, -13.67), (-9.163, -9.213, -10.93), (-11.01, 11.1, -26.94), (-12.01, 11.1, -26.94), (-10.08, -9.213, -10.93), (-7.042, -7.1, 6.753), (-9.239, 9.277, -11.72), (-10.15, 9.277, -11.72), (-7.902, -7.1, 6.753), (-6.798, -6.839, 8.79), (-8.95, 9.018, -9.172), (-9.95, 9.018, -9.172), (-7.589, -6.839, 8.79), (-10.43, -9.517, -13.68), (-7.941, 7.221, 6.368), (-8.941, 7.221, 6.368), (-11.27, -9.517, -13.68), (-10.14, -9.184, -10.86), (-7.628, 6.953, 8.856), (-8.628, 6.953, 8.856), (-10.99, -9.184, -10.86), (-5.518, -5.53, 20.38), (-6.863, 6.949, 8.941), (-7.863, 6.949, 8.941), (-6.447, -5.53, 20.38), (-5.339, -5.315, 22.21), (-6.62, 6.787, 10.88), (-7.62, 6.787, 10.88), (-6.339, -5.315, 22.21), (-8.003, -7.034, 6.747), (-6.42, 5.601, 20.24), (-7.42, 5.601, 20.24), (-8.795, -7.034, 6.747), (-7.69, -6.815, 8.762), (-6.229, 5.425, 21.74), (-7.229, 5.425, 21.74), (-8.551, -6.815, 8.762)], [], [(0, 1, 2, 3, 4, 5, 6, 7, 8, 9, 10, 11, 12, 13, 14, 15, 16, 17, 18, 19, 20, 21, 22, 23, 24, 25, 26, 27, 28, 29, 30, 31), (32, 33, 35, 34), (34, 35, 37, 36), (36, 37, 39, 38), (38, 39, 41, 40), (40, 41, 43, 42), (42, 43, 45, 44), (44, 45, 47, 46), (46, 47, 49, 48), (48, 49, 51, 50), (50, 51, 53, 52), (52, 53, 55, 54), (54, 55, 57, 56), (56, 57, 59, 58), (58, 59, 61, 60), (60, 61, 63, 62), (62, 63, 65, 64), (64, 65, 67, 66), (66, 67, 69, 68), (68, 69, 71, 70), (70, 71, 73, 72), (72, 73, 75, 74), (74, 75, 77, 76), (76, 77, 79, 78), (78, 79, 81, 80), (80, 81, 83, 82), (82, 83, 85, 84), (84, 85, 87, 86), (86, 87, 89, 88), (88, 89, 91, 90), (90, 91, 93, 92), (94, 95, 33, 32), (92, 93, 95, 94), (99, 98, 96, 97), (97, 96, 158, 159), (101, 100, 98, 99), (103, 102, 100, 101), (105, 104, 102, 103), (107, 106, 104, 105), (109, 108, 106, 107), (111, 110, 108, 109), (113, 112, 110, 111), (115, 114, 112, 113), (117, 116, 114, 115), (119, 118, 116, 117), (121, 120, 118, 119), (123, 122, 120, 121), (125, 124, 122, 123), (127, 126, 124, 125), (129, 128, 126, 127), (131, 130, 128, 129), (133, 132, 130, 131), (135, 134, 132, 133), (137, 136, 134, 135), (139, 138, 136, 137), (141, 140, 138, 139), (143, 142, 140, 141), (145, 144, 142, 143), (147, 146, 144, 145), (149, 148, 146, 147), (151, 150, 148, 149), (153, 152, 150, 151), (155, 154, 152, 153), (157, 156, 154, 155), (159, 158, 156, 157), (223, 221, 219, 217, 215, 213, 211, 209, 207, 205, 203, 201, 199, 197, 195, 193, 191, 189, 187, 185, 183, 181, 179, 177, 175, 173, 171, 169, 167, 165, 163, 161), (220, 222, 160, 162, 164, 166, 168, 170, 172, 174, 176, 178, 180, 182, 184, 186, 188, 190, 192, 194, 196, 198, 200, 202, 204, 206, 208, 210, 212, 214, 216, 218), (227, 225, 287, 285, 283, 281, 279, 277, 275, 273, 271, 269, 267, 265, 263, 261, 259, 257, 255, 253, 251, 249, 247, 245, 243, 241, 239, 237, 235, 233, 231, 229), (224, 226, 228, 230, 232, 234, 236, 238, 240, 242, 244, 246, 248, 250, 252, 254, 256, 258, 260, 262, 264, 266, 268, 270, 272, 274, 276, 278, 280, 282, 284, 286), (288, 289, 291, 290), (290, 291, 293, 292), (292, 293, 295, 294), (294, 295, 297, 296), (296, 297, 299, 298), (298, 299, 301, 300), (300, 301, 303, 302), (302, 303, 305, 304), (304, 305, 307, 306), (306, 307, 309, 308), (308, 309, 311, 310), (310, 311, 313, 312), (312, 313, 315, 314), (314, 315, 317, 316), (316, 317, 319, 318), (318, 319, 321, 320), (320, 321, 323, 322), (322, 323, 325, 324), (324, 325, 327, 326), (326, 327, 329, 328), (328, 329, 331, 330), (330, 331, 333, 332), (332, 333, 335, 334), (334, 335, 337, 336), (336, 337, 339, 338), (338, 339, 341, 340), (340, 341, 343, 342), (342, 343, 345, 344), (344, 345, 347, 346), (346, 347, 349, 348), (350, 351, 289, 288), (348, 349, 351, 350), (355, 353, 415, 413, 411, 409, 407, 405, 403, 401, 399, 397, 395, 393, 391, 389, 387, 385, 383, 381, 379, 377, 375, 373, 371, 369, 367, 365, 363, 361, 359, 357), (352, 354, 356, 358, 360, 362, 364, 366, 368, 370, 372, 374, 376, 378, 380, 382, 384, 386, 388, 390, 392, 394, 396, 398, 400, 402, 404, 406, 408, 410, 412, 414), (416, 417, 419, 418), (418, 419, 421, 420), (420, 421, 423, 422), (422, 423, 425, 424), (424, 425, 427, 426), (426, 427, 429, 428), (428, 429, 431, 430), (430, 431, 433, 432), (432, 433, 435, 434), (434, 435, 437, 436), (436, 437, 439, 438), (438, 439, 441, 440), (440, 441, 443, 442), (442, 443, 445, 444), (444, 445, 447, 446), (446, 447, 449, 448), (448, 449, 451, 450), (450, 451, 453, 452), (452, 453, 455, 454), (454, 455, 457, 456), (456, 457, 459, 458), (458, 459, 461, 460), (460, 461, 463, 462), (462, 463, 465, 464), (464, 465, 467, 466), (466, 467, 469, 468), (468, 469, 471, 470), (470, 471, 473, 472), (472, 473, 475, 474), (474, 475, 477, 476), (478, 479, 417, 416), (476, 477, 479, 478), (484, 485, 481, 480), (485, 486, 482, 481), (486, 487, 483, 482), (487, 484, 480, 483), (480, 481, 482, 483), (487, 486, 485, 484), (492, 493, 489, 488), (493, 494, 490, 489), (494, 495, 491, 490), (495, 492, 488, 491), (488, 489, 490, 491), (495, 494, 493, 492), (500, 501, 497, 496), (501, 502, 498, 497), (502, 503, 499, 498), (503, 500, 496, 499), (496, 497, 498, 499), (503, 502, 501, 500), (508, 509, 505, 504), (509, 510, 506, 505), (510, 511, 507, 506), (511, 508, 504, 507), (504, 505, 506, 507), (511, 510, 509, 508), (516, 517, 513, 512), (517, 518, 514, 513), (518, 519, 515, 514), (519, 516, 512, 515), (512, 513, 514, 515), (519, 518, 517, 516), (524, 525, 521, 520), (525, 526, 522, 521), (526, 527, 523, 522), (527, 524, 520, 523), (520, 521, 522, 523), (527, 526, 525, 524), (532, 533, 529, 528), (533, 534, 530, 529), (534, 535, 531, 530), (535, 532, 528, 531), (528, 529, 530, 531), (535, 534, 533, 532), (540, 541, 537, 536), (541, 542, 538, 537), (542, 543, 539, 538), (543, 540, 536, 539), (536, 537, 538, 539), (543, 542, 541, 540), (545, 544, 575, 574, 573, 572, 571, 570, 569, 568, 567, 566, 565, 564, 563, 562, 561, 560, 559, 558, 557, 556, 555, 554, 553, 552, 551, 550, 549, 548, 547, 546), (576, 577, 579, 578), (578, 579, 581, 580), (580, 581, 583, 582), (582, 583, 585, 584), (584, 585, 587, 586), (586, 587, 589, 588), (588, 589, 591, 590), (590, 591, 593, 592), (592, 593, 595, 594), (594, 595, 597, 596), (596, 597, 599, 598), (598, 599, 601, 600), (600, 601, 603, 602), (602, 603, 605, 604), (604, 605, 607, 606), (606, 607, 609, 608), (608, 609, 611, 610), (610, 611, 613, 612), (612, 613, 615, 614), (614, 615, 617, 616), (616, 617, 619, 618), (618, 619, 621, 620), (620, 621, 623, 622), (622, 623, 625, 624), (624, 625, 627, 626), (626, 627, 629, 628), (628, 629, 631, 630), (630, 631, 633, 632), (632, 633, 635, 634), (634, 635, 637, 636), (638, 639, 577, 576), (636, 637, 639, 638), (643, 641, 703, 701, 699, 697, 695, 693, 691, 689, 687, 685, 683, 681, 679, 677, 675, 673, 671, 669, 667, 665, 663, 661, 659, 657, 655, 653, 651, 649, 647, 645), (640, 642, 644, 646, 648, 650, 652, 654, 656, 658, 660, 662, 664, 666, 668, 670, 672, 674, 676, 678, 680, 682, 684, 686, 688, 690, 692, 694, 696, 698, 700, 702), (704, 705, 707, 706), (706, 707, 709, 708), (708, 709, 711, 710), (710, 711, 713, 712), (712, 713, 715, 714), (714, 715, 717, 716), (716, 717, 719, 718), (718, 719, 721, 720), (720, 721, 723, 722), (722, 723, 725, 724), (724, 725, 727, 726), (726, 727, 729, 728), (728, 729, 731, 730), (730, 731, 733, 732), (732, 733, 735, 734), (734, 735, 737, 736), (736, 737, 739, 738), (738, 739, 741, 740), (740, 741, 743, 742), (742, 743, 745, 744), (744, 745, 747, 746), (746, 747, 749, 748), (748, 749, 751, 750), (750, 751, 753, 752), (752, 753, 755, 754), (754, 755, 757, 756), (756, 757, 759, 758), (758, 759, 761, 760), (760, 761, 763, 762), (762, 763, 765, 764), (766, 767, 705, 704), (764, 765, 767, 766), (771, 769, 831, 829, 827, 825, 823, 821, 819, 817, 815, 813, 811, 809, 807, 805, 803, 801, 799, 797, 795, 793, 791, 789, 787, 785, 783, 781, 779, 777, 775, 773), (768, 770, 772, 774, 776, 778, 780, 782, 784, 786, 788, 790, 792, 794, 796, 798, 800, 802, 804, 806, 808, 810, 812, 814, 816, 818, 820, 822, 824, 826, 828, 830), (832, 833, 835, 834), (834, 835, 837, 836), (836, 837, 839, 838), (838, 839, 841, 840), (840, 841, 843, 842), (842, 843, 845, 844), (844, 845, 847, 846), (846, 847, 849, 848), (848, 849, 851, 850), (850, 851, 853, 852), (852, 853, 855, 854), (854, 855, 857, 856), (856, 857, 859, 858), (858, 859, 861, 860), (860, 861, 863, 862), (862, 863, 865, 864), (864, 865, 867, 866), (866, 867, 869, 868), (868, 869, 871, 870), (870, 871, 873, 872), (872, 873, 875, 874), (874, 875, 877, 876), (876, 877, 879, 878), (878, 879, 881, 880), (880, 881, 883, 882), (882, 883, 885, 884), (884, 885, 887, 886), (886, 887, 889, 888), (888, 889, 891, 890), (890, 891, 893, 892), (894, 895, 833, 832), (892, 893, 895, 894), (899, 897, 959, 957, 955, 953, 951, 949, 947, 945, 943, 941, 939, 937, 935, 933, 931, 929, 927, 925, 923, 921, 919, 917, 915, 913, 911, 909, 907, 905, 903, 901), (896, 898, 900, 902, 904, 906, 908, 910, 912, 914, 916, 918, 920, 922, 924, 926, 928, 930, 932, 934, 936, 938, 940, 942, 944, 946, 948, 950, 952, 954, 956, 958), (960, 961, 963, 962), (962, 963, 965, 964), (964, 965, 967, 966), (966, 967, 969, 968), (968, 969, 971, 970), (970, 971, 973, 972), (972, 973, 975, 974), (974, 975, 977, 976), (976, 977, 979, 978), (978, 979, 981, 980), (980, 981, 983, 982), (982, 983, 985, 984), (984, 985, 987, 986), (986, 987, 989, 988), (988, 989, 991, 990), (990, 991, 993, 992), (992, 993, 995, 994), (994, 995, 997, 996), (996, 997, 999, 998), (998, 999, 1001, 1000), (1000, 1001, 1003, 1002), (1002, 1003, 1005, 1004), (1004, 1005, 1007, 1006), (1006, 1007, 1009, 1008), (1008, 1009, 1011, 1010), (1010, 1011, 1013, 1012), (1012, 1013, 1015, 1014), (1014, 1015, 1017, 1016), (1016, 1017, 1019, 1018), (1018, 1019, 1021, 1020), (1022, 1023, 961, 960), (1020, 1021, 1023, 1022), (1028, 1029, 1025, 1024), (1029, 1030, 1026, 1025), (1030, 1031, 1027, 1026), (1031, 1028, 1024, 1027), (1024, 1025, 1026, 1027), (1031, 1030, 1029, 1028), (1036, 1037, 1033, 1032), (1037, 1038, 1034, 1033), (1038, 1039, 1035, 1034), (1039, 1036, 1032, 1035), (1032, 1033, 1034, 1035), (1039, 1038, 1037, 1036), (1044, 1045, 1041, 1040), (1045, 1046, 1042, 1041), (1046, 1047, 1043, 1042), (1047, 1044, 1040, 1043), (1040, 1041, 1042, 1043), (1047, 1046, 1045, 1044), (1052, 1053, 1049, 1048), (1053, 1054, 1050, 1049), (1054, 1055, 1051, 1050), (1055, 1052, 1048, 1051), (1048, 1049, 1050, 1051), (1055, 1054, 1053, 1052), (1060, 1061, 1057, 1056), (1061, 1062, 1058, 1057), (1062, 1063, 1059, 1058), (1063, 1060, 1056, 1059), (1056, 1057, 1058, 1059), (1063, 1062, 1061, 1060), (1068, 1069, 1065, 1064), (1069, 1070, 1066, 1065), (1070, 1071, 1067, 1066), (1071, 1068, 1064, 1067), (1064, 1065, 1066, 1067), (1071, 1070, 1069, 1068), (1076, 1077, 1073, 1072), (1077, 1078, 1074, 1073), (1078, 1079, 1075, 1074), (1079, 1076, 1072, 1075), (1072, 1073, 1074, 1075), (1079, 1078, 1077, 1076), (1084, 1085, 1081, 1080), (1085, 1086, 1082, 1081), (1086, 1087, 1083, 1082), (1087, 1084, 1080, 1083), (1080, 1081, 1082, 1083), (1087, 1086, 1085, 1084), (1092, 1093, 1089, 1088), (1093, 1094, 1090, 1089), (1094, 1095, 1091, 1090), (1095, 1092, 1088, 1091), (1088, 1089, 1090, 1091), (1095, 1094, 1093, 1092), (1100, 1101, 1097, 1096), (1101, 1102, 1098, 1097), (1102, 1103, 1099, 1098), (1103, 1100, 1096, 1099), (1096, 1097, 1098, 1099), (1103, 1102, 1101, 1100), (1108, 1109, 1105, 1104), (1109, 1110, 1106, 1105), (1110, 1111, 1107, 1106), (1111, 1108, 1104, 1107), (1104, 1105, 1106, 1107), (1111, 1110, 1109, 1108), (1116, 1117, 1113, 1112), (1117, 1118, 1114, 1113), (1118, 1119, 1115, 1114), (1119, 1116, 1112, 1115), (1112, 1113, 1114, 1115), (1119, 1118, 1117, 1116), (1124, 1125, 1121, 1120), (1125, 1126, 1122, 1121), (1126, 1127, 1123, 1122), (1127, 1124, 1120, 1123), (1120, 1121, 1122, 1123), (1127, 1126, 1125, 1124), (1132, 1133, 1129, 1128), (1133, 1134, 1130, 1129), (1134, 1135, 1131, 1130), (1135, 1132, 1128, 1131), (1128, 1129, 1130, 1131), (1135, 1134, 1133, 1132), (1140, 1141, 1137, 1136), (1141, 1142, 1138, 1137), (1142, 1143, 1139, 1138), (1143, 1140, 1136, 1139), (1136, 1137, 1138, 1139), (1143, 1142, 1141, 1140), (1148, 1149, 1145, 1144), (1149, 1150, 1146, 1145), (1150, 1151, 1147, 1146), (1151, 1148, 1144, 1147), (1144, 1145, 1146, 1147), (1151, 1150, 1149, 1148), (1156, 1157, 1153, 1152), (1157, 1158, 1154, 1153), (1158, 1159, 1155, 1154), (1159, 1156, 1152, 1155), (1152, 1153, 1154, 1155), (1159, 1158, 1157, 1156), (1164, 1165, 1161, 1160), (1165, 1166, 1162, 1161), (1166, 1167, 1163, 1162), (1167, 1164, 1160, 1163), (1160, 1161, 1162, 1163), (1167, 1166, 1165, 1164), (1172, 1168, 1169, 1173), (1173, 1169, 1170, 1174), (1174, 1170, 1171, 1175), (1175, 1171, 1168, 1172), (1168, 1171, 1170, 1169), (1175, 1172, 1173, 1174), (1180, 1176, 1177, 1181), (1181, 1177, 1178, 1182), (1182, 1178, 1179, 1183), (1183, 1179, 1176, 1180), (1176, 1179, 1178, 1177), (1183, 1180, 1181, 1182), (1188, 1184, 1185, 1189), (1189, 1185, 1186, 1190), (1190, 1186, 1187, 1191), (1191, 1187, 1184, 1188), (1184, 1187, 1186, 1185), (1191, 1188, 1189, 1190), (1196, 1192, 1193, 1197), (1197, 1193, 1194, 1198), (1198, 1194, 1195, 1199), (1199, 1195, 1192, 1196), (1192, 1195, 1194, 1193), (1199, 1196, 1197, 1198), (1204, 1200, 1201, 1205), (1205, 1201, 1202, 1206), (1206, 1202, 1203, 1207), (1207, 1203, 1200, 1204), (1200, 1203, 1202, 1201), (1207, 1204, 1205, 1206), (1212, 1208, 1209, 1213), (1213, 1209, 1210, 1214), (1214, 1210, 1211, 1215), (1215, 1211, 1208, 1212), (1208, 1211, 1210, 1209), (1215, 1212, 1213, 1214), (1220, 1221, 1217, 1216), (1221, 1222, 1218, 1217), (1222, 1223, 1219, 1218), (1223, 1220, 1216, 1219), (1216, 1217, 1218, 1219), (1223, 1222, 1221, 1220), (1228, 1229, 1225, 1224), (1229, 1230, 1226, 1225), (1230, 1231, 1227, 1226), (1231, 1228, 1224, 1227), (1224, 1225, 1226, 1227), (1231, 1230, 1229, 1228), (1236, 1237, 1233, 1232), (1237, 1238, 1234, 1233), (1238, 1239, 1235, 1234), (1239, 1236, 1232, 1235), (1232, 1233, 1234, 1235), (1239, 1238, 1237, 1236), (1244, 1245, 1241, 1240), (1245, 1246, 1242, 1241), (1246, 1247, 1243, 1242), (1247, 1244, 1240, 1243), (1240, 1241, 1242, 1243), (1247, 1246, 1245, 1244), (1252, 1253, 1249, 1248), (1253, 1254, 1250, 1249), (1254, 1255, 1251, 1250), (1255, 1252, 1248, 1251), (1248, 1249, 1250, 1251), (1255, 1254, 1253, 1252), (1260, 1261, 1257, 1256), (1261, 1262, 1258, 1257), (1262, 1263, 1259, 1258), (1263, 1260, 1256, 1259), (1256, 1257, 1258, 1259), (1263, 1262, 1261, 1260), (1268, 1264, 1265, 1269), (1269, 1265, 1266, 1270), (1270, 1266, 1267, 1271), (1271, 1267, 1264, 1268), (1264, 1267, 1266, 1265), (1271, 1268, 1269, 1270), (1276, 1272, 1273, 1277), (1277, 1273, 1274, 1278), (1278, 1274, 1275, 1279), (1279, 1275, 1272, 1276), (1272, 1275, 1274, 1273), (1279, 1276, 1277, 1278), (1284, 1280, 1281, 1285), (1285, 1281, 1282, 1286), (1286, 1282, 1283, 1287), (1287, 1283, 1280, 1284), (1280, 1283, 1282, 1281), (1287, 1284, 1285, 1286), (1292, 1288, 1289, 1293), (1293, 1289, 1290, 1294), (1294, 1290, 1291, 1295), (1295, 1291, 1288, 1292), (1288, 1291, 1290, 1289), (1295, 1292, 1293, 1294), (1300, 1296, 1297, 1301), (1301, 1297, 1298, 1302), (1302, 1298, 1299, 1303), (1303, 1299, 1296, 1300), (1296, 1299, 1298, 1297), (1303, 1300, 1301, 1302), (1308, 1304, 1305, 1309), (1309, 1305, 1306, 1310), (1310, 1306, 1307, 1311), (1311, 1307, 1304, 1308), (1304, 1307, 1306, 1305), (1311, 1308, 1309, 1310)])
_uv = me_windmill.uv_layers.new(name='UVMap')
_uv.uv.foreach_set('vector', [0.7107, 0.6913, 0.7193, 0.6905, 0.7275, 0.688, 0.7351, 0.6839, 0.7418, 0.6785, 0.7473, 0.6718, 0.7513, 0.6642, 0.7538, 0.6559, 0.7547, 0.6473, 0.7538, 0.6387, 0.7513, 0.6305, 0.7473, 0.6229, 0.7418, 0.6162, 0.7351, 0.6107, 0.7275, 0.6067, 0.7193, 0.6042, 0.7107, 0.6033, 0.7021, 0.6042, 0.6938, 0.6067, 0.6862, 0.6107, 0.6795, 0.6162, 0.6741, 0.6229, 0.67, 0.6305, 0.6675, 0.6387, 0.6667, 0.6473, 0.6675, 0.6559, 0.67, 0.6642, 0.6741, 0.6718, 0.6795, 0.6785, 0.6862, 0.6839, 0.6938, 0.688, 0.7021, 0.6905, 0.7296, 0.3792, 0.7296, 0.4848, 0.7286, 0.4848, 0.7286, 0.3792, 0.7286, 0.3792, 0.7286, 0.4848, 0.7256, 0.4848, 0.7256, 0.3792, 0.7256, 0.3792, 0.7256, 0.4848, 0.7207, 0.4848, 0.7207, 0.3792, 0.7207, 0.3792, 0.7207, 0.4848, 0.7141, 0.4848, 0.7141, 0.3792, 0.7141, 0.3792, 0.7141, 0.4848, 0.7061, 0.4848, 0.7061, 0.3792, 0.7061, 0.3792, 0.7061, 0.4848, 0.697, 0.4848, 0.697, 0.3792, 0.697, 0.3792, 0.697, 0.4848, 0.6871, 0.4848, 0.6871, 0.3792, 0.6871, 0.3792, 0.6871, 0.4848, 0.6768, 0.4848, 0.6768, 0.3792, 0.6768, 0.3792, 0.6768, 0.4848, 0.6665, 0.4848, 0.6665, 0.3792, 0.6665, 0.3792, 0.6665, 0.4848, 0.6566, 0.4848, 0.6566, 0.3792, 0.6566, 0.3792, 0.6566, 0.4848, 0.6474, 0.4848, 0.6474, 0.3792, 0.6474, 0.3792, 0.6474, 0.4848, 0.6394, 0.4848, 0.6394, 0.3792, 0.6394, 0.3792, 0.6394, 0.4848, 0.6329, 0.4848, 0.6329, 0.3792, 0.6329, 0.3792, 0.6329, 0.4848, 0.628, 0.4848, 0.628, 0.3792, 0.628, 0.3792, 0.628, 0.4848, 0.625, 0.4848, 0.625, 0.3792, 0.625, 0.3792, 0.625, 0.4848, 0.624, 0.4848, 0.624, 0.3792, 0.624, 0.3792, 0.624, 0.4848, 0.625, 0.4848, 0.625, 0.3792, 0.625, 0.3792, 0.625, 0.4848, 0.628, 0.4848, 0.628, 0.3792, 0.628, 0.3792, 0.628, 0.4848, 0.6329, 0.4848, 0.6329, 0.3792, 0.6329, 0.3792, 0.6329, 0.4848, 0.6394, 0.4848, 0.6394, 0.3792, 0.6394, 0.3792, 0.6394, 0.4848, 0.6474, 0.4848, 0.6474, 0.3792, 0.6474, 0.3792, 0.6474, 0.4848, 0.6566, 0.4848, 0.6566, 0.3792, 0.6566, 0.3792, 0.6566, 0.4848, 0.6665, 0.4848, 0.6665, 0.3792, 0.6665, 0.3792, 0.6665, 0.4848, 0.6768, 0.4848, 0.6768, 0.3792, 0.6768, 0.3792, 0.6768, 0.4848, 0.6871, 0.4848, 0.6871, 0.3792, 0.6871, 0.3792, 0.6871, 0.4848, 0.697, 0.4848, 0.697, 0.3792, 0.697, 0.3792, 0.697, 0.4848, 0.7061, 0.4848, 0.7061, 0.3792, 0.7061, 0.3792, 0.7061, 0.4848, 0.7141, 0.4848, 0.7141, 0.3792, 0.7141, 0.3792, 0.7141, 0.4848, 0.7207, 0.4848, 0.7207, 0.3792, 0.7207, 0.3792, 0.7207, 0.4848, 0.7256, 0.4848, 0.7256, 0.3792, 0.7286, 0.3792, 0.7286, 0.4848, 0.7296, 0.4848, 0.7296, 0.3792, 0.7256, 0.3792, 0.7256, 0.4848, 0.7286, 0.4848, 0.7286, 0.3792, 0.6455, 0.8255, 0.6455, 0.9312, 0.6485, 0.9312, 0.6485, 0.8255, 0.6485, 0.8255, 0.6485, 0.9312, 0.6495, 0.9312, 0.6495, 0.8255, 0.6406, 0.8255, 0.6406, 0.9312, 0.6455, 0.9312, 0.6455, 0.8255, 0.634, 0.8255, 0.634, 0.9312, 0.6406, 0.9312, 0.6406, 0.8255, 0.626, 0.8255, 0.626, 0.9312, 0.634, 0.9312, 0.634, 0.8255, 0.6169, 0.8255, 0.6169, 0.9312, 0.626, 0.9312, 0.626, 0.8255, 0.607, 0.8255, 0.607, 0.9312, 0.6169, 0.9312, 0.6169, 0.8255, 0.5967, 0.8255, 0.5967, 0.9312, 0.607, 0.9312, 0.607, 0.8255, 0.5864, 0.8255, 0.5864, 0.9312, 0.5967, 0.9312, 0.5967, 0.8255, 0.5765, 0.8255, 0.5765, 0.9312, 0.5864, 0.9312, 0.5864, 0.8255, 0.5673, 0.8255, 0.5673, 0.9312, 0.5765, 0.9312, 0.5765, 0.8255, 0.5593, 0.8255, 0.5593, 0.9312, 0.5673, 0.9312, 0.5673, 0.8255, 0.5528, 0.8255, 0.5528, 0.9312, 0.5593, 0.9312, 0.5593, 0.8255, 0.5479, 0.8255, 0.5479, 0.9312, 0.5528, 0.9312, 0.5528, 0.8255, 0.5449, 0.8255, 0.5449, 0.9312, 0.5479, 0.9312, 0.5479, 0.8255, 0.5439, 0.8255, 0.5439, 0.9312, 0.5449, 0.9312, 0.5449, 0.8255, 0.5449, 0.8255, 0.5449, 0.9312, 0.5439, 0.9312, 0.5439, 0.8255, 0.5479, 0.8255, 0.5479, 0.9312, 0.5449, 0.9312, 0.5449, 0.8255, 0.5528, 0.8255, 0.5528, 0.9312, 0.5479, 0.9312, 0.5479, 0.8255, 0.5593, 0.8255, 0.5593, 0.9312, 0.5528, 0.9312, 0.5528, 0.8255, 0.5673, 0.8255, 0.5673, 0.9312, 0.5593, 0.9312, 0.5593, 0.8255, 0.5765, 0.8255, 0.5765, 0.9312, 0.5673, 0.9312, 0.5673, 0.8255, 0.5864, 0.8255, 0.5864, 0.9312, 0.5765, 0.9312, 0.5765, 0.8255, 0.5967, 0.8255, 0.5967, 0.9312, 0.5864, 0.9312, 0.5864, 0.8255, 0.607, 0.8255, 0.607, 0.9312, 0.5967, 0.9312, 0.5967, 0.8255, 0.6169, 0.8255, 0.6169, 0.9312, 0.607, 0.9312, 0.607, 0.8255, 0.626, 0.8255, 0.626, 0.9312, 0.6169, 0.9312, 0.6169, 0.8255, 0.634, 0.8255, 0.634, 0.9312, 0.626, 0.9312, 0.626, 0.8255, 0.6406, 0.8255, 0.6406, 0.9312, 0.634, 0.9312, 0.634, 0.8255, 0.6455, 0.8255, 0.6455, 0.9312, 0.6406, 0.9312, 0.6406, 0.8255, 0.6485, 0.8255, 0.6485, 0.9312, 0.6455, 0.9312, 0.6455, 0.8255, 0.6495, 0.8255, 0.6495, 0.9312, 0.6485, 0.9312, 0.6485, 0.8255, 0.7107, 0.6913, 0.7193, 0.6905, 0.7275, 0.688, 0.7351, 0.6839, 0.7418, 0.6785, 0.7473, 0.6718, 0.7513, 0.6642, 0.7538, 0.6559, 0.7547, 0.6473, 0.7538, 0.6387, 0.7513, 0.6305, 0.7473, 0.6229, 0.7418, 0.6162, 0.7351, 0.6107, 0.7275, 0.6067, 0.7193, 0.6042, 0.7107, 0.6033, 0.7021, 0.6042, 0.6938, 0.6067, 0.6862, 0.6107, 0.6795, 0.6162, 0.6741, 0.6229, 0.67, 0.6305, 0.6675, 0.6387, 0.6667, 0.6473, 0.6675, 0.6559, 0.67, 0.6642, 0.6741, 0.6718, 0.6795, 0.6785, 0.6862, 0.6839, 0.6938, 0.688, 0.7021, 0.6905, 0.2397, 0.9498, 0.2273, 0.951, 0.215, 0.9498, 0.2031, 0.9462, 0.1921, 0.9403, 0.1825, 0.9325, 0.1746, 0.9228, 0.1688, 0.9119, 0.1652, 0.9, 0.164, 0.8876, 0.1652, 0.8753, 0.1688, 0.8634, 0.1746, 0.8524, 0.1825, 0.8428, 0.1921, 0.8349, 0.2031, 0.8291, 0.215, 0.8255, 0.2273, 0.8242, 0.2397, 0.8255, 0.2516, 0.8291, 0.2626, 0.8349, 0.2722, 0.8428, 0.28, 0.8524, 0.2859, 0.8634, 0.2895, 0.8753, 0.2907, 0.8876, 0.2895, 0.9, 0.2859, 0.9119, 0.28, 0.9228, 0.2722, 0.9325, 0.2626, 0.9403, 0.2516, 0.9462, 0.2397, 0.9498, 0.2273, 0.951, 0.215, 0.9498, 0.2031, 0.9462, 0.1921, 0.9403, 0.1825, 0.9325, 0.1746, 0.9228, 0.1688, 0.9119, 0.1652, 0.9, 0.164, 0.8876, 0.1652, 0.8753, 0.1688, 0.8634, 0.1746, 0.8524, 0.1825, 0.8428, 0.1921, 0.8349, 0.2031, 0.8291, 0.215, 0.8255, 0.2273, 0.8242, 0.2397, 0.8255, 0.2516, 0.8291, 0.2626, 0.8349, 0.2722, 0.8428, 0.28, 0.8524, 0.2859, 0.8634, 0.2895, 0.8753, 0.2907, 0.8876, 0.2895, 0.9, 0.2859, 0.9119, 0.28, 0.9228, 0.2722, 0.9325, 0.2626, 0.9403, 0.2516, 0.9462, 0.7107, 0.6913, 0.7193, 0.6905, 0.7275, 0.688, 0.7351, 0.6839, 0.7418, 0.6785, 0.7473, 0.6718, 0.7513, 0.6642, 0.7538, 0.6559, 0.7547, 0.6473, 0.7538, 0.6387, 0.7513, 0.6305, 0.7473, 0.6229, 0.7418, 0.6162, 0.7351, 0.6107, 0.7275, 0.6067, 0.7193, 0.6042, 0.7107, 0.6033, 0.7021, 0.6042, 0.6938, 0.6067, 0.6862, 0.6107, 0.6795, 0.6162, 0.6741, 0.6229, 0.67, 0.6305, 0.6675, 0.6387, 0.6667, 0.6473, 0.6675, 0.6559, 0.67, 0.6642, 0.6741, 0.6718, 0.6795, 0.6785, 0.6862, 0.6839, 0.6938, 0.688, 0.7021, 0.6905, 0.6495, 0.8255, 0.6495, 0.9312, 0.6485, 0.9312, 0.6485, 0.8255, 0.6485, 0.8255, 0.6485, 0.9312, 0.6455, 0.9312, 0.6455, 0.8255, 0.6455, 0.8255, 0.6455, 0.9312, 0.6406, 0.9312, 0.6406, 0.8255, 0.6406, 0.8255, 0.6406, 0.9312, 0.634, 0.9312, 0.634, 0.8255, 0.634, 0.8255, 0.634, 0.9312, 0.626, 0.9312, 0.626, 0.8255, 0.626, 0.8255, 0.626, 0.9312, 0.6169, 0.9312, 0.6169, 0.8255, 0.6169, 0.8255, 0.6169, 0.9312, 0.607, 0.9312, 0.607, 0.8255, 0.607, 0.8255, 0.607, 0.9312, 0.5967, 0.9312, 0.5967, 0.8255, 0.5967, 0.8255, 0.5967, 0.9312, 0.5864, 0.9312, 0.5864, 0.8255, 0.5864, 0.8255, 0.5864, 0.9312, 0.5765, 0.9312, 0.5765, 0.8255, 0.5765, 0.8255, 0.5765, 0.9312, 0.5673, 0.9312, 0.5673, 0.8255, 0.5673, 0.8255, 0.5673, 0.9312, 0.5593, 0.9312, 0.5593, 0.8255, 0.5593, 0.8255, 0.5593, 0.9312, 0.5528, 0.9312, 0.5528, 0.8255, 0.5528, 0.8255, 0.5528, 0.9312, 0.5479, 0.9312, 0.5479, 0.8255, 0.5479, 0.8255, 0.5479, 0.9312, 0.5449, 0.9312, 0.5449, 0.8255, 0.5449, 0.8255, 0.5449, 0.9312, 0.5439, 0.9312, 0.5439, 0.8255, 0.5439, 0.8255, 0.5439, 0.9312, 0.5449, 0.9312, 0.5449, 0.8255, 0.5449, 0.8255, 0.5449, 0.9312, 0.5479, 0.9312, 0.5479, 0.8255, 0.5479, 0.8255, 0.5479, 0.9312, 0.5528, 0.9312, 0.5528, 0.8255, 0.5528, 0.8255, 0.5528, 0.9312, 0.5593, 0.9312, 0.5593, 0.8255, 0.5593, 0.8255, 0.5593, 0.9312, 0.5673, 0.9312, 0.5673, 0.8255, 0.5673, 0.8255, 0.5673, 0.9312, 0.5765, 0.9312, 0.5765, 0.8255, 0.5765, 0.8255, 0.5765, 0.9312, 0.5864, 0.9312, 0.5864, 0.8255, 0.5864, 0.8255, 0.5864, 0.9312, 0.5967, 0.9312, 0.5967, 0.8255, 0.5967, 0.8255, 0.5967, 0.9312, 0.607, 0.9312, 0.607, 0.8255, 0.607, 0.8255, 0.607, 0.9312, 0.6169, 0.9312, 0.6169, 0.8255, 0.6169, 0.8255, 0.6169, 0.9312, 0.626, 0.9312, 0.626, 0.8255, 0.626, 0.8255, 0.626, 0.9312, 0.634, 0.9312, 0.634, 0.8255, 0.634, 0.8255, 0.634, 0.9312, 0.6406, 0.9312, 0.6406, 0.8255, 0.6406, 0.8255, 0.6406, 0.9312, 0.6455, 0.9312, 0.6455, 0.8255, 0.6485, 0.8255, 0.6485, 0.9312, 0.6495, 0.9312, 0.6495, 0.8255, 0.6455, 0.8255, 0.6455, 0.9312, 0.6485, 0.9312, 0.6485, 0.8255, 0.2397, 0.9498, 0.2273, 0.951, 0.215, 0.9498, 0.2031, 0.9462, 0.1921, 0.9403, 0.1825, 0.9325, 0.1746, 0.9228, 0.1688, 0.9119, 0.1652, 0.9, 0.164, 0.8876, 0.1652, 0.8753, 0.1688, 0.8634, 0.1746, 0.8524, 0.1825, 0.8428, 0.1921, 0.8349, 0.2031, 0.8291, 0.215, 0.8255, 0.2273, 0.8242, 0.2397, 0.8255, 0.2516, 0.8291, 0.2626, 0.8349, 0.2722, 0.8428, 0.28, 0.8524, 0.2859, 0.8634, 0.2895, 0.8753, 0.2907, 0.8876, 0.2895, 0.9, 0.2859, 0.9119, 0.28, 0.9228, 0.2722, 0.9325, 0.2626, 0.9403, 0.2516, 0.9462, 0.7107, 0.6913, 0.7193, 0.6905, 0.7275, 0.688, 0.7351, 0.6839, 0.7418, 0.6785, 0.7473, 0.6718, 0.7513, 0.6642, 0.7538, 0.6559, 0.7547, 0.6473, 0.7538, 0.6387, 0.7513, 0.6305, 0.7473, 0.6229, 0.7418, 0.6162, 0.7351, 0.6107, 0.7275, 0.6067, 0.7193, 0.6042, 0.7107, 0.6033, 0.7021, 0.6042, 0.6938, 0.6067, 0.6862, 0.6107, 0.6795, 0.6162, 0.6741, 0.6229, 0.67, 0.6305, 0.6675, 0.6387, 0.6667, 0.6473, 0.6675, 0.6559, 0.67, 0.6642, 0.6741, 0.6718, 0.6795, 0.6785, 0.6862, 0.6839, 0.6938, 0.688, 0.7021, 0.6905, 0.6495, 0.8255, 0.6495, 0.9312, 0.6485, 0.9312, 0.6485, 0.8255, 0.6485, 0.8255, 0.6485, 0.9312, 0.6455, 0.9312, 0.6455, 0.8255, 0.6455, 0.8255, 0.6455, 0.9312, 0.6406, 0.9312, 0.6406, 0.8255, 0.6406, 0.8255, 0.6406, 0.9312, 0.634, 0.9312, 0.634, 0.8255, 0.634, 0.8255, 0.634, 0.9312, 0.626, 0.9312, 0.626, 0.8255, 0.626, 0.8255, 0.626, 0.9312, 0.6169, 0.9312, 0.6169, 0.8255, 0.6169, 0.8255, 0.6169, 0.9312, 0.607, 0.9312, 0.607, 0.8255, 0.607, 0.8255, 0.607, 0.9312, 0.5967, 0.9312, 0.5967, 0.8255, 0.5967, 0.8255, 0.5967, 0.9312, 0.5864, 0.9312, 0.5864, 0.8255, 0.5864, 0.8255, 0.5864, 0.9312, 0.5765, 0.9312, 0.5765, 0.8255, 0.5765, 0.8255, 0.5765, 0.9312, 0.5673, 0.9312, 0.5673, 0.8255, 0.5673, 0.8255, 0.5673, 0.9312, 0.5593, 0.9312, 0.5593, 0.8255, 0.5593, 0.8255, 0.5593, 0.9312, 0.5528, 0.9312, 0.5528, 0.8255, 0.5528, 0.8255, 0.5528, 0.9312, 0.5479, 0.9312, 0.5479, 0.8255, 0.5479, 0.8255, 0.5479, 0.9312, 0.5449, 0.9312, 0.5449, 0.8255, 0.5449, 0.8255, 0.5449, 0.9312, 0.5439, 0.9312, 0.5439, 0.8255, 0.5439, 0.8255, 0.5439, 0.9312, 0.5449, 0.9312, 0.5449, 0.8255, 0.5449, 0.8255, 0.5449, 0.9312, 0.5479, 0.9312, 0.5479, 0.8255, 0.5479, 0.8255, 0.5479, 0.9312, 0.5528, 0.9312, 0.5528, 0.8255, 0.5528, 0.8255, 0.5528, 0.9312, 0.5593, 0.9312, 0.5593, 0.8255, 0.5593, 0.8255, 0.5593, 0.9312, 0.5673, 0.9312, 0.5673, 0.8255, 0.5673, 0.8255, 0.5673, 0.9312, 0.5765, 0.9312, 0.5765, 0.8255, 0.5765, 0.8255, 0.5765, 0.9312, 0.5864, 0.9312, 0.5864, 0.8255, 0.5864, 0.8255, 0.5864, 0.9312, 0.5967, 0.9312, 0.5967, 0.8255, 0.5967, 0.8255, 0.5967, 0.9312, 0.607, 0.9312, 0.607, 0.8255, 0.607, 0.8255, 0.607, 0.9312, 0.6169, 0.9312, 0.6169, 0.8255, 0.6169, 0.8255, 0.6169, 0.9312, 0.626, 0.9312, 0.626, 0.8255, 0.626, 0.8255, 0.626, 0.9312, 0.634, 0.9312, 0.634, 0.8255, 0.634, 0.8255, 0.634, 0.9312, 0.6406, 0.9312, 0.6406, 0.8255, 0.6406, 0.8255, 0.6406, 0.9312, 0.6455, 0.9312, 0.6455, 0.8255, 0.6485, 0.8255, 0.6485, 0.9312, 0.6495, 0.9312, 0.6495, 0.8255, 0.6455, 0.8255, 0.6455, 0.9312, 0.6485, 0.9312, 0.6485, 0.8255, 0.7796, 0.9703, 0.9681, 0.9703, 0.9681, 0.1136, 0.7796, 0.1136, 0.7796, 0.9703, 0.9681, 0.9703, 0.9681, 0.1136, 0.7796, 0.1136, 0.7796, 0.9703, 0.9681, 0.9703, 0.9681, 0.1136, 0.7796, 0.1136, 0.7796, 0.9703, 0.9681, 0.9703, 0.9681, 0.1136, 0.7796, 0.1136, 0.7796, 0.9703, 0.9681, 0.9703, 0.9681, 0.1136, 0.7796, 0.1136, 0.7796, 0.9703, 0.9681, 0.9703, 0.9681, 0.1136, 0.7796, 0.1136, 0.7796, 0.9703, 0.9681, 0.9703, 0.9681, 0.1136, 0.7796, 0.1136, 0.7796, 0.9703, 0.9681, 0.9703, 0.9681, 0.1136, 0.7796, 0.1136, 0.7796, 0.9703, 0.9681, 0.9703, 0.9681, 0.1136, 0.7796, 0.1136, 0.7796, 0.9703, 0.9681, 0.9703, 0.9681, 0.1136, 0.7796, 0.1136, 0.7796, 0.9703, 0.9681, 0.9703, 0.9681, 0.1136, 0.7796, 0.1136, 0.7796, 0.9703, 0.9681, 0.9703, 0.9681, 0.1136, 0.7796, 0.1136, 0.7796, 0.9703, 0.9681, 0.9703, 0.9681, 0.1136, 0.7796, 0.1136, 0.7796, 0.9703, 0.9681, 0.9703, 0.9681, 0.1136, 0.7796, 0.1136, 0.7796, 0.9703, 0.9681, 0.9703, 0.9681, 0.1136, 0.7796, 0.1136, 0.7796, 0.9703, 0.9681, 0.9703, 0.9681, 0.1136, 0.7796, 0.1136, 0.7796, 0.9703, 0.9681, 0.9703, 0.9681, 0.1136, 0.7796, 0.1136, 0.7796, 0.9703, 0.9681, 0.9703, 0.9681, 0.1136, 0.7796, 0.1136, 0.7796, 0.9703, 0.9681, 0.9703, 0.9681, 0.1136, 0.7796, 0.1136, 0.7796, 0.9703, 0.9681, 0.9703, 0.9681, 0.1136, 0.7796, 0.1136, 0.7796, 0.9703, 0.9681, 0.9703, 0.9681, 0.1136, 0.7796, 0.1136, 0.7796, 0.9703, 0.9681, 0.9703, 0.9681, 0.1136, 0.7796, 0.1136, 0.7796, 0.9703, 0.9681, 0.9703, 0.9681, 0.1136, 0.7796, 0.1136, 0.7796, 0.9703, 0.9681, 0.9703, 0.9681, 0.1136, 0.7796, 0.1136, -0.0013, 0.8417, 0.1315, 0.8417, 0.1315, 0.9746, -0.0013, 0.9746, -0.0013, 0.8417, 0.1315, 0.8417, 0.1315, 0.9746, -0.0013, 0.9746, -0.0013, 0.8417, 0.1315, 0.8417, 0.1315, 0.9746, -0.0013, 0.9746, -0.0013, 0.8417, 0.1315, 0.8417, 0.1315, 0.9746, -0.0013, 0.9746, -0.0013, 0.8417, 0.1315, 0.8417, 0.1315, 0.9746, -0.0013, 0.9746, -0.0013, 0.8417, 0.1315, 0.8417, 0.1315, 0.9746, -0.0013, 0.9746, -0.0013, 0.8417, 0.1315, 0.8417, 0.1315, 0.9746, -0.0013, 0.9746, -0.0013, 0.8417, 0.1315, 0.8417, 0.1315, 0.9746, -0.0013, 0.9746, -0.0013, 0.8417, 0.1315, 0.8417, 0.1315, 0.9746, -0.0013, 0.9746, -0.0013, 0.8417, 0.1315, 0.8417, 0.1315, 0.9746, -0.0013, 0.9746, -0.0013, 0.8417, 0.1315, 0.8417, 0.1315, 0.9746, -0.0013, 0.9746, -0.0013, 0.8417, 0.1315, 0.8417, 0.1315, 0.9746, -0.0013, 0.9746, -0.0013, 0.8417, 0.1315, 0.8417, 0.1315, 0.9746, -0.0013, 0.9746, -0.0013, 0.8417, 0.1315, 0.8417, 0.1315, 0.9746, -0.0013, 0.9746, -0.0013, 0.8417, 0.1315, 0.8417, 0.1315, 0.9746, -0.0013, 0.9746, -0.0013, 0.8417, 0.1315, 0.8417, 0.1315, 0.9746, -0.0013, 0.9746, -0.0013, 0.8417, 0.1315, 0.8417, 0.1315, 0.9746, -0.0013, 0.9746, -0.0013, 0.8417, 0.1315, 0.8417, 0.1315, 0.9746, -0.0013, 0.9746, -0.0013, 0.8417, 0.1315, 0.8417, 0.1315, 0.9746, -0.0013, 0.9746, -0.0013, 0.8417, 0.1315, 0.8417, 0.1315, 0.9746, -0.0013, 0.9746, -0.0013, 0.8417, 0.1315, 0.8417, 0.1315, 0.9746, -0.0013, 0.9746, -0.0013, 0.8417, 0.1315, 0.8417, 0.1315, 0.9746, -0.0013, 0.9746, -0.0013, 0.8417, 0.1315, 0.8417, 0.1315, 0.9746, -0.0013, 0.9746, -0.0013, 0.8417, 0.1315, 0.8417, 0.1315, 0.9746, -0.0013, 0.9746, 0.1672, 0.6675, 0.1549, 0.6687, 0.1425, 0.6675, 0.1306, 0.6639, 0.1197, 0.658, 0.11, 0.6502, 0.1022, 0.6406, 0.09631, 0.6296, 0.0927, 0.6177, 0.09148, 0.6053, 0.0927, 0.593, 0.09631, 0.5811, 0.1022, 0.5701, 0.11, 0.5605, 0.1197, 0.5526, 0.1306, 0.5468, 0.1425, 0.5432, 0.1549, 0.542, 0.1672, 0.5432, 0.1791, 0.5468, 0.1901, 0.5526, 0.1997, 0.5605, 0.2076, 0.5701, 0.2134, 0.5811, 0.217, 0.593, 0.2182, 0.6053, 0.217, 0.6177, 0.2134, 0.6296, 0.2076, 0.6406, 0.1997, 0.6502, 0.1901, 0.658, 0.1791, 0.6639, 0.7296, 0.3792, 0.7296, 0.4848, 0.7286, 0.4848, 0.7286, 0.3792, 0.7286, 0.3792, 0.7286, 0.4848, 0.7256, 0.4848, 0.7256, 0.3792, 0.7256, 0.3792, 0.7256, 0.4848, 0.7207, 0.4848, 0.7207, 0.3792, 0.7207, 0.3792, 0.7207, 0.4848, 0.7141, 0.4848, 0.7141, 0.3792, 0.7141, 0.3792, 0.7141, 0.4848, 0.7061, 0.4848, 0.7061, 0.3792, 0.7061, 0.3792, 0.7061, 0.4848, 0.697, 0.4848, 0.697, 0.3792, 0.697, 0.3792, 0.697, 0.4848, 0.6871, 0.4848, 0.6871, 0.3792, 0.6871, 0.3792, 0.6871, 0.4848, 0.6768, 0.4848, 0.6768, 0.3792, 0.6768, 0.3792, 0.6768, 0.4848, 0.6665, 0.4848, 0.6665, 0.3792, 0.6665, 0.3792, 0.6665, 0.4848, 0.6566, 0.4848, 0.6566, 0.3792, 0.6566, 0.3792, 0.6566, 0.4848, 0.6474, 0.4848, 0.6474, 0.3792, 0.6474, 0.3792, 0.6474, 0.4848, 0.6394, 0.4848, 0.6394, 0.3792, 0.6394, 0.3792, 0.6394, 0.4848, 0.6329, 0.4848, 0.6329, 0.3792, 0.6329, 0.3792, 0.6329, 0.4848, 0.628, 0.4848, 0.628, 0.3792, 0.628, 0.3792, 0.628, 0.4848, 0.625, 0.4848, 0.625, 0.3792, 0.625, 0.3792, 0.625, 0.4848, 0.624, 0.4848, 0.624, 0.3792, 0.624, 0.3792, 0.624, 0.4848, 0.625, 0.4848, 0.625, 0.3792, 0.625, 0.3792, 0.625, 0.4848, 0.628, 0.4848, 0.628, 0.3792, 0.628, 0.3792, 0.628, 0.4848, 0.6329, 0.4848, 0.6329, 0.3792, 0.6329, 0.3792, 0.6329, 0.4848, 0.6394, 0.4848, 0.6394, 0.3792, 0.6394, 0.3792, 0.6394, 0.4848, 0.6474, 0.4848, 0.6474, 0.3792, 0.6474, 0.3792, 0.6474, 0.4848, 0.6566, 0.4848, 0.6566, 0.3792, 0.6566, 0.3792, 0.6566, 0.4848, 0.6665, 0.4848, 0.6665, 0.3792, 0.6665, 0.3792, 0.6665, 0.4848, 0.6768, 0.4848, 0.6768, 0.3792, 0.6768, 0.3792, 0.6768, 0.4848, 0.6871, 0.4848, 0.6871, 0.3792, 0.6871, 0.3792, 0.6871, 0.4848, 0.697, 0.4848, 0.697, 0.3792, 0.697, 0.3792, 0.697, 0.4848, 0.7061, 0.4848, 0.7061, 0.3792, 0.7061, 0.3792, 0.7061, 0.4848, 0.7141, 0.4848, 0.7141, 0.3792, 0.7141, 0.3792, 0.7141, 0.4848, 0.7207, 0.4848, 0.7207, 0.3792, 0.7207, 0.3792, 0.7207, 0.4848, 0.7256, 0.4848, 0.7256, 0.3792, 0.7286, 0.3792, 0.7286, 0.4848, 0.7296, 0.4848, 0.7296, 0.3792, 0.7256, 0.3792, 0.7256, 0.4848, 0.7286, 0.4848, 0.7286, 0.3792, 0.1672, 0.6675, 0.1549, 0.6687, 0.1425, 0.6675, 0.1306, 0.6639, 0.1197, 0.658, 0.11, 0.6502, 0.1022, 0.6406, 0.09631, 0.6296, 0.0927, 0.6177, 0.09148, 0.6053, 0.0927, 0.593, 0.09631, 0.5811, 0.1022, 0.5701, 0.11, 0.5605, 0.1197, 0.5526, 0.1306, 0.5468, 0.1425, 0.5432, 0.1549, 0.542, 0.1672, 0.5432, 0.1791, 0.5468, 0.1901, 0.5526, 0.1997, 0.5605, 0.2076, 0.5701, 0.2134, 0.5811, 0.217, 0.593, 0.2182, 0.6053, 0.217, 0.6177, 0.2134, 0.6296, 0.2076, 0.6406, 0.1997, 0.6502, 0.1901, 0.658, 0.1791, 0.6639, 0.7107, 0.6913, 0.7193, 0.6905, 0.7275, 0.688, 0.7351, 0.6839, 0.7418, 0.6785, 0.7473, 0.6718, 0.7513, 0.6642, 0.7538, 0.6559, 0.7547, 0.6473, 0.7538, 0.6387, 0.7513, 0.6305, 0.7473, 0.6229, 0.7418, 0.6162, 0.7351, 0.6107, 0.7275, 0.6067, 0.7193, 0.6042, 0.7107, 0.6033, 0.7021, 0.6042, 0.6938, 0.6067, 0.6862, 0.6107, 0.6795, 0.6162, 0.6741, 0.6229, 0.67, 0.6305, 0.6675, 0.6387, 0.6667, 0.6473, 0.6675, 0.6559, 0.67, 0.6642, 0.6741, 0.6718, 0.6795, 0.6785, 0.6862, 0.6839, 0.6938, 0.688, 0.7021, 0.6905, 0.7296, 0.3792, 0.7296, 0.4848, 0.7286, 0.4848, 0.7286, 0.3792, 0.7286, 0.3792, 0.7286, 0.4848, 0.7256, 0.4848, 0.7256, 0.3792, 0.7256, 0.3792, 0.7256, 0.4848, 0.7207, 0.4848, 0.7207, 0.3792, 0.7207, 0.3792, 0.7207, 0.4848, 0.7141, 0.4848, 0.7141, 0.3792, 0.7141, 0.3792, 0.7141, 0.4848, 0.7061, 0.4848, 0.7061, 0.3792, 0.7061, 0.3792, 0.7061, 0.4848, 0.697, 0.4848, 0.697, 0.3792, 0.697, 0.3792, 0.697, 0.4848, 0.6871, 0.4848, 0.6871, 0.3792, 0.6871, 0.3792, 0.6871, 0.4848, 0.6768, 0.4848, 0.6768, 0.3792, 0.6768, 0.3792, 0.6768, 0.4848, 0.6665, 0.4848, 0.6665, 0.3792, 0.6665, 0.3792, 0.6665, 0.4848, 0.6566, 0.4848, 0.6566, 0.3792, 0.6566, 0.3792, 0.6566, 0.4848, 0.6474, 0.4848, 0.6474, 0.3792, 0.6474, 0.3792, 0.6474, 0.4848, 0.6394, 0.4848, 0.6394, 0.3792, 0.6394, 0.3792, 0.6394, 0.4848, 0.6329, 0.4848, 0.6329, 0.3792, 0.6329, 0.3792, 0.6329, 0.4848, 0.628, 0.4848, 0.628, 0.3792, 0.628, 0.3792, 0.628, 0.4848, 0.625, 0.4848, 0.625, 0.3792, 0.625, 0.3792, 0.625, 0.4848, 0.624, 0.4848, 0.624, 0.3792, 0.624, 0.3792, 0.624, 0.4848, 0.625, 0.4848, 0.625, 0.3792, 0.625, 0.3792, 0.625, 0.4848, 0.628, 0.4848, 0.628, 0.3792, 0.628, 0.3792, 0.628, 0.4848, 0.6329, 0.4848, 0.6329, 0.3792, 0.6329, 0.3792, 0.6329, 0.4848, 0.6394, 0.4848, 0.6394, 0.3792, 0.6394, 0.3792, 0.6394, 0.4848, 0.6474, 0.4848, 0.6474, 0.3792, 0.6474, 0.3792, 0.6474, 0.4848, 0.6566, 0.4848, 0.6566, 0.3792, 0.6566, 0.3792, 0.6566, 0.4848, 0.6665, 0.4848, 0.6665, 0.3792, 0.6665, 0.3792, 0.6665, 0.4848, 0.6768, 0.4848, 0.6768, 0.3792, 0.6768, 0.3792, 0.6768, 0.4848, 0.6871, 0.4848, 0.6871, 0.3792, 0.6871, 0.3792, 0.6871, 0.4848, 0.697, 0.4848, 0.697, 0.3792, 0.697, 0.3792, 0.697, 0.4848, 0.7061, 0.4848, 0.7061, 0.3792, 0.7061, 0.3792, 0.7061, 0.4848, 0.7141, 0.4848, 0.7141, 0.3792, 0.7141, 0.3792, 0.7141, 0.4848, 0.7207, 0.4848, 0.7207, 0.3792, 0.7207, 0.3792, 0.7207, 0.4848, 0.7256, 0.4848, 0.7256, 0.3792, 0.7286, 0.3792, 0.7286, 0.4848, 0.7296, 0.4848, 0.7296, 0.3792, 0.7256, 0.3792, 0.7256, 0.4848, 0.7286, 0.4848, 0.7286, 0.3792, 0.1672, 0.6675, 0.1549, 0.6687, 0.1425, 0.6675, 0.1306, 0.6639, 0.1197, 0.658, 0.11, 0.6502, 0.1022, 0.6406, 0.09631, 0.6296, 0.0927, 0.6177, 0.09148, 0.6053, 0.0927, 0.593, 0.09631, 0.5811, 0.1022, 0.5701, 0.11, 0.5605, 0.1197, 0.5526, 0.1306, 0.5468, 0.1425, 0.5432, 0.1549, 0.542, 0.1672, 0.5432, 0.1791, 0.5468, 0.1901, 0.5526, 0.1997, 0.5605, 0.2076, 0.5701, 0.2134, 0.5811, 0.217, 0.593, 0.2182, 0.6053, 0.217, 0.6177, 0.2134, 0.6296, 0.2076, 0.6406, 0.1997, 0.6502, 0.1901, 0.658, 0.1791, 0.6639, 0.7107, 0.6913, 0.7193, 0.6905, 0.7275, 0.688, 0.7351, 0.6839, 0.7418, 0.6785, 0.7473, 0.6718, 0.7513, 0.6642, 0.7538, 0.6559, 0.7547, 0.6473, 0.7538, 0.6387, 0.7513, 0.6305, 0.7473, 0.6229, 0.7418, 0.6162, 0.7351, 0.6107, 0.7275, 0.6067, 0.7193, 0.6042, 0.7107, 0.6033, 0.7021, 0.6042, 0.6938, 0.6067, 0.6862, 0.6107, 0.6795, 0.6162, 0.6741, 0.6229, 0.67, 0.6305, 0.6675, 0.6387, 0.6667, 0.6473, 0.6675, 0.6559, 0.67, 0.6642, 0.6741, 0.6718, 0.6795, 0.6785, 0.6862, 0.6839, 0.6938, 0.688, 0.7021, 0.6905, 0.7296, 0.3792, 0.7296, 0.4848, 0.7286, 0.4848, 0.7286, 0.3792, 0.7286, 0.3792, 0.7286, 0.4848, 0.7256, 0.4848, 0.7256, 0.3792, 0.7256, 0.3792, 0.7256, 0.4848, 0.7207, 0.4848, 0.7207, 0.3792, 0.7207, 0.3792, 0.7207, 0.4848, 0.7141, 0.4848, 0.7141, 0.3792, 0.7141, 0.3792, 0.7141, 0.4848, 0.7061, 0.4848, 0.7061, 0.3792, 0.7061, 0.3792, 0.7061, 0.4848, 0.697, 0.4848, 0.697, 0.3792, 0.697, 0.3792, 0.697, 0.4848, 0.6871, 0.4848, 0.6871, 0.3792, 0.6871, 0.3792, 0.6871, 0.4848, 0.6768, 0.4848, 0.6768, 0.3792, 0.6768, 0.3792, 0.6768, 0.4848, 0.6665, 0.4848, 0.6665, 0.3792, 0.6665, 0.3792, 0.6665, 0.4848, 0.6566, 0.4848, 0.6566, 0.3792, 0.6566, 0.3792, 0.6566, 0.4848, 0.6474, 0.4848, 0.6474, 0.3792, 0.6474, 0.3792, 0.6474, 0.4848, 0.6394, 0.4848, 0.6394, 0.3792, 0.6394, 0.3792, 0.6394, 0.4848, 0.6329, 0.4848, 0.6329, 0.3792, 0.6329, 0.3792, 0.6329, 0.4848, 0.628, 0.4848, 0.628, 0.3792, 0.628, 0.3792, 0.628, 0.4848, 0.625, 0.4848, 0.625, 0.3792, 0.625, 0.3792, 0.625, 0.4848, 0.624, 0.4848, 0.624, 0.3792, 0.624, 0.3792, 0.624, 0.4848, 0.625, 0.4848, 0.625, 0.3792, 0.625, 0.3792, 0.625, 0.4848, 0.628, 0.4848, 0.628, 0.3792, 0.628, 0.3792, 0.628, 0.4848, 0.6329, 0.4848, 0.6329, 0.3792, 0.6329, 0.3792, 0.6329, 0.4848, 0.6394, 0.4848, 0.6394, 0.3792, 0.6394, 0.3792, 0.6394, 0.4848, 0.6474, 0.4848, 0.6474, 0.3792, 0.6474, 0.3792, 0.6474, 0.4848, 0.6566, 0.4848, 0.6566, 0.3792, 0.6566, 0.3792, 0.6566, 0.4848, 0.6665, 0.4848, 0.6665, 0.3792, 0.6665, 0.3792, 0.6665, 0.4848, 0.6768, 0.4848, 0.6768, 0.3792, 0.6768, 0.3792, 0.6768, 0.4848, 0.6871, 0.4848, 0.6871, 0.3792, 0.6871, 0.3792, 0.6871, 0.4848, 0.697, 0.4848, 0.697, 0.3792, 0.697, 0.3792, 0.697, 0.4848, 0.7061, 0.4848, 0.7061, 0.3792, 0.7061, 0.3792, 0.7061, 0.4848, 0.7141, 0.4848, 0.7141, 0.3792, 0.7141, 0.3792, 0.7141, 0.4848, 0.7207, 0.4848, 0.7207, 0.3792, 0.7207, 0.3792, 0.7207, 0.4848, 0.7256, 0.4848, 0.7256, 0.3792, 0.7286, 0.3792, 0.7286, 0.4848, 0.7296, 0.4848, 0.7296, 0.3792, 0.7256, 0.3792, 0.7256, 0.4848, 0.7286, 0.4848, 0.7286, 0.3792, 0.1672, 0.6675, 0.1549, 0.6687, 0.1425, 0.6675, 0.1306, 0.6639, 0.1197, 0.658, 0.11, 0.6502, 0.1022, 0.6406, 0.09631, 0.6296, 0.0927, 0.6177, 0.09148, 0.6053, 0.0927, 0.593, 0.09631, 0.5811, 0.1022, 0.5701, 0.11, 0.5605, 0.1197, 0.5526, 0.1306, 0.5468, 0.1425, 0.5432, 0.1549, 0.542, 0.1672, 0.5432, 0.1791, 0.5468, 0.1901, 0.5526, 0.1997, 0.5605, 0.2076, 0.5701, 0.2134, 0.5811, 0.217, 0.593, 0.2182, 0.6053, 0.217, 0.6177, 0.2134, 0.6296, 0.2076, 0.6406, 0.1997, 0.6502, 0.1901, 0.658, 0.1791, 0.6639, 0.7107, 0.6913, 0.7193, 0.6905, 0.7275, 0.688, 0.7351, 0.6839, 0.7418, 0.6785, 0.7473, 0.6718, 0.7513, 0.6642, 0.7538, 0.6559, 0.7547, 0.6473, 0.7538, 0.6387, 0.7513, 0.6305, 0.7473, 0.6229, 0.7418, 0.6162, 0.7351, 0.6107, 0.7275, 0.6067, 0.7193, 0.6042, 0.7107, 0.6033, 0.7021, 0.6042, 0.6938, 0.6067, 0.6862, 0.6107, 0.6795, 0.6162, 0.6741, 0.6229, 0.67, 0.6305, 0.6675, 0.6387, 0.6667, 0.6473, 0.6675, 0.6559, 0.67, 0.6642, 0.6741, 0.6718, 0.6795, 0.6785, 0.6862, 0.6839, 0.6938, 0.688, 0.7021, 0.6905, 0.7296, 0.3792, 0.7296, 0.4848, 0.7286, 0.4848, 0.7286, 0.3792, 0.7286, 0.3792, 0.7286, 0.4848, 0.7256, 0.4848, 0.7256, 0.3792, 0.7256, 0.3792, 0.7256, 0.4848, 0.7207, 0.4848, 0.7207, 0.3792, 0.7207, 0.3792, 0.7207, 0.4848, 0.7141, 0.4848, 0.7141, 0.3792, 0.7141, 0.3792, 0.7141, 0.4848, 0.7061, 0.4848, 0.7061, 0.3792, 0.7061, 0.3792, 0.7061, 0.4848, 0.697, 0.4848, 0.697, 0.3792, 0.697, 0.3792, 0.697, 0.4848, 0.6871, 0.4848, 0.6871, 0.3792, 0.6871, 0.3792, 0.6871, 0.4848, 0.6768, 0.4848, 0.6768, 0.3792, 0.6768, 0.3792, 0.6768, 0.4848, 0.6665, 0.4848, 0.6665, 0.3792, 0.6665, 0.3792, 0.6665, 0.4848, 0.6566, 0.4848, 0.6566, 0.3792, 0.6566, 0.3792, 0.6566, 0.4848, 0.6474, 0.4848, 0.6474, 0.3792, 0.6474, 0.3792, 0.6474, 0.4848, 0.6394, 0.4848, 0.6394, 0.3792, 0.6394, 0.3792, 0.6394, 0.4848, 0.6329, 0.4848, 0.6329, 0.3792, 0.6329, 0.3792, 0.6329, 0.4848, 0.628, 0.4848, 0.628, 0.3792, 0.628, 0.3792, 0.628, 0.4848, 0.625, 0.4848, 0.625, 0.3792, 0.625, 0.3792, 0.625, 0.4848, 0.624, 0.4848, 0.624, 0.3792, 0.624, 0.3792, 0.624, 0.4848, 0.625, 0.4848, 0.625, 0.3792, 0.625, 0.3792, 0.625, 0.4848, 0.628, 0.4848, 0.628, 0.3792, 0.628, 0.3792, 0.628, 0.4848, 0.6329, 0.4848, 0.6329, 0.3792, 0.6329, 0.3792, 0.6329, 0.4848, 0.6394, 0.4848, 0.6394, 0.3792, 0.6394, 0.3792, 0.6394, 0.4848, 0.6474, 0.4848, 0.6474, 0.3792, 0.6474, 0.3792, 0.6474, 0.4848, 0.6566, 0.4848, 0.6566, 0.3792, 0.6566, 0.3792, 0.6566, 0.4848, 0.6665, 0.4848, 0.6665, 0.3792, 0.6665, 0.3792, 0.6665, 0.4848, 0.6768, 0.4848, 0.6768, 0.3792, 0.6768, 0.3792, 0.6768, 0.4848, 0.6871, 0.4848, 0.6871, 0.3792, 0.6871, 0.3792, 0.6871, 0.4848, 0.697, 0.4848, 0.697, 0.3792, 0.697, 0.3792, 0.697, 0.4848, 0.7061, 0.4848, 0.7061, 0.3792, 0.7061, 0.3792, 0.7061, 0.4848, 0.7141, 0.4848, 0.7141, 0.3792, 0.7141, 0.3792, 0.7141, 0.4848, 0.7207, 0.4848, 0.7207, 0.3792, 0.7207, 0.3792, 0.7207, 0.4848, 0.7256, 0.4848, 0.7256, 0.3792, 0.7286, 0.3792, 0.7286, 0.4848, 0.7296, 0.4848, 0.7296, 0.3792, 0.7256, 0.3792, 0.7256, 0.4848, 0.7286, 0.4848, 0.7286, 0.3792, 0.03823, 0.1882, 0.1818, 0.1882, 0.1818, 0.3318, 0.03823, 0.3318, 0.03823, 0.1882, 0.1818, 0.1882, 0.1818, 0.3318, 0.03823, 0.3318, 0.03823, 0.1882, 0.1818, 0.1882, 0.1818, 0.3318, 0.03823, 0.3318, 0.03823, 0.1882, 0.1818, 0.1882, 0.1818, 0.3318, 0.03823, 0.3318, 0.03823, 0.1882, 0.1818, 0.1882, 0.1818, 0.3318, 0.03823, 0.3318, 0.03823, 0.1882, 0.1818, 0.1882, 0.1818, 0.3318, 0.03823, 0.3318, 0.03823, 0.1882, 0.1818, 0.1882, 0.1818, 0.3318, 0.03823, 0.3318, 0.03823, 0.1882, 0.1818, 0.1882, 0.1818, 0.3318, 0.03823, 0.3318, 0.03823, 0.1882, 0.1818, 0.1882, 0.1818, 0.3318, 0.03823, 0.3318, 0.03823, 0.1882, 0.1818, 0.1882, 0.1818, 0.3318, 0.03823, 0.3318, 0.03823, 0.1882, 0.1818, 0.1882, 0.1818, 0.3318, 0.03823, 0.3318, 0.03823, 0.1882, 0.1818, 0.1882, 0.1818, 0.3318, 0.03823, 0.3318, 0.03823, 0.1882, 0.1818, 0.1882, 0.1818, 0.3318, 0.03823, 0.3318, 0.03823, 0.1882, 0.1818, 0.1882, 0.1818, 0.3318, 0.03823, 0.3318, 0.03823, 0.1882, 0.1818, 0.1882, 0.1818, 0.3318, 0.03823, 0.3318, 0.03823, 0.1882, 0.1818, 0.1882, 0.1818, 0.3318, 0.03823, 0.3318, 0.03823, 0.1882, 0.1818, 0.1882, 0.1818, 0.3318, 0.03823, 0.3318, 0.03823, 0.1882, 0.1818, 0.1882, 0.1818, 0.3318, 0.03823, 0.3318, 0.03823, 0.1882, 0.1818, 0.1882, 0.1818, 0.3318, 0.03823, 0.3318, 0.03823, 0.1882, 0.1818, 0.1882, 0.1818, 0.3318, 0.03823, 0.3318, 0.03823, 0.1882, 0.1818, 0.1882, 0.1818, 0.3318, 0.03823, 0.3318, 0.03823, 0.1882, 0.1818, 0.1882, 0.1818, 0.3318, 0.03823, 0.3318, 0.03823, 0.1882, 0.1818, 0.1882, 0.1818, 0.3318, 0.03823, 0.3318, 0.03823, 0.1882, 0.1818, 0.1882, 0.1818, 0.3318, 0.03823, 0.3318, 0.03823, 0.1882, 0.1818, 0.1882, 0.1818, 0.3318, 0.03823, 0.3318, 0.03823, 0.1882, 0.1818, 0.1882, 0.1818, 0.3318, 0.03823, 0.3318, 0.03823, 0.1882, 0.1818, 0.1882, 0.1818, 0.3318, 0.03823, 0.3318, 0.03823, 0.1882, 0.1818, 0.1882, 0.1818, 0.3318, 0.03823, 0.3318, 0.03823, 0.1882, 0.1818, 0.1882, 0.1818, 0.3318, 0.03823, 0.3318, 0.03823, 0.1882, 0.1818, 0.1882, 0.1818, 0.3318, 0.03823, 0.3318, 0.03823, 0.1882, 0.1818, 0.1882, 0.1818, 0.3318, 0.03823, 0.3318, 0.03823, 0.1882, 0.1818, 0.1882, 0.1818, 0.3318, 0.03823, 0.3318, 0.03823, 0.1882, 0.1818, 0.1882, 0.1818, 0.3318, 0.03823, 0.3318, 0.03823, 0.1882, 0.1818, 0.1882, 0.1818, 0.3318, 0.03823, 0.3318, 0.03823, 0.1882, 0.1818, 0.1882, 0.1818, 0.3318, 0.03823, 0.3318, 0.03823, 0.1882, 0.1818, 0.1882, 0.1818, 0.3318, 0.03823, 0.3318, 0.03823, 0.1882, 0.1818, 0.1882, 0.1818, 0.3318, 0.03823, 0.3318, 0.03823, 0.1882, 0.1818, 0.1882, 0.1818, 0.3318, 0.03823, 0.3318, 0.03823, 0.1882, 0.1818, 0.1882, 0.1818, 0.3318, 0.03823, 0.3318, 0.03823, 0.1882, 0.1818, 0.1882, 0.1818, 0.3318, 0.03823, 0.3318, 0.03823, 0.1882, 0.1818, 0.1882, 0.1818, 0.3318, 0.03823, 0.3318, 0.03823, 0.1882, 0.1818, 0.1882, 0.1818, 0.3318, 0.03823, 0.3318, 0.03823, 0.1882, 0.1818, 0.1882, 0.1818, 0.3318, 0.03823, 0.3318, 0.03823, 0.1882, 0.1818, 0.1882, 0.1818, 0.3318, 0.03823, 0.3318, 0.03823, 0.1882, 0.1818, 0.1882, 0.1818, 0.3318, 0.03823, 0.3318, 0.03823, 0.1882, 0.1818, 0.1882, 0.1818, 0.3318, 0.03823, 0.3318, 0.03823, 0.1882, 0.1818, 0.1882, 0.1818, 0.3318, 0.03823, 0.3318, 0.03823, 0.1882, 0.1818, 0.1882, 0.1818, 0.3318, 0.03823, 0.3318, 0.03823, 0.1882, 0.1818, 0.1882, 0.1818, 0.3318, 0.03823, 0.3318, 0.03823, 0.1882, 0.1818, 0.1882, 0.1818, 0.3318, 0.03823, 0.3318, 0.03823, 0.1882, 0.1818, 0.1882, 0.1818, 0.3318, 0.03823, 0.3318, 0.03823, 0.1882, 0.1818, 0.1882, 0.1818, 0.3318, 0.03823, 0.3318, 0.03823, 0.1882, 0.1818, 0.1882, 0.1818, 0.3318, 0.03823, 0.3318, 0.03823, 0.1882, 0.1818, 0.1882, 0.1818, 0.3318, 0.03823, 0.3318, 0.03823, 0.1882, 0.1818, 0.1882, 0.1818, 0.3318, 0.03823, 0.3318, 0.03823, 0.1882, 0.1818, 0.1882, 0.1818, 0.3318, 0.03823, 0.3318, 0.03823, 0.1882, 0.1818, 0.1882, 0.1818, 0.3318, 0.03823, 0.3318, 0.03823, 0.1882, 0.1818, 0.1882, 0.1818, 0.3318, 0.03823, 0.3318, 0.03823, 0.1882, 0.1818, 0.1882, 0.1818, 0.3318, 0.03823, 0.3318, 0.03823, 0.1882, 0.1818, 0.1882, 0.1818, 0.3318, 0.03823, 0.3318, 0.03823, 0.1882, 0.1818, 0.1882, 0.1818, 0.3318, 0.03823, 0.3318, 0.03823, 0.1882, 0.1818, 0.1882, 0.1818, 0.3318, 0.03823, 0.3318, 0.03823, 0.1882, 0.1818, 0.1882, 0.1818, 0.3318, 0.03823, 0.3318, 0.03823, 0.1882, 0.1818, 0.1882, 0.1818, 0.3318, 0.03823, 0.3318, 0.03823, 0.1882, 0.1818, 0.1882, 0.1818, 0.3318, 0.03823, 0.3318, 0.03823, 0.1882, 0.1818, 0.1882, 0.1818, 0.3318, 0.03823, 0.3318, 0.03823, 0.1882, 0.1818, 0.1882, 0.1818, 0.3318, 0.03823, 0.3318, 0.03823, 0.1882, 0.1818, 0.1882, 0.1818, 0.3318, 0.03823, 0.3318, 0.03823, 0.1882, 0.1818, 0.1882, 0.1818, 0.3318, 0.03823, 0.3318, 0.03823, 0.1882, 0.1818, 0.1882, 0.1818, 0.3318, 0.03823, 0.3318, 0.03823, 0.1882, 0.1818, 0.1882, 0.1818, 0.3318, 0.03823, 0.3318, 0.03823, 0.1882, 0.1818, 0.1882, 0.1818, 0.3318, 0.03823, 0.3318, 0.03823, 0.1882, 0.1818, 0.1882, 0.1818, 0.3318, 0.03823, 0.3318, 0.03823, 0.1882, 0.1818, 0.1882, 0.1818, 0.3318, 0.03823, 0.3318, 0.03823, 0.1882, 0.1818, 0.1882, 0.1818, 0.3318, 0.03823, 0.3318, 0.03823, 0.1882, 0.1818, 0.1882, 0.1818, 0.3318, 0.03823, 0.3318, 0.03823, 0.1882, 0.1818, 0.1882, 0.1818, 0.3318, 0.03823, 0.3318, 0.03823, 0.1882, 0.1818, 0.1882, 0.1818, 0.3318, 0.03823, 0.3318, 0.03823, 0.1882, 0.1818, 0.1882, 0.1818, 0.3318, 0.03823, 0.3318, 0.03823, 0.1882, 0.1818, 0.1882, 0.1818, 0.3318, 0.03823, 0.3318, 0.03823, 0.1882, 0.1818, 0.1882, 0.1818, 0.3318, 0.03823, 0.3318, 0.03823, 0.1882, 0.1818, 0.1882, 0.1818, 0.3318, 0.03823, 0.3318, 0.03823, 0.1882, 0.1818, 0.1882, 0.1818, 0.3318, 0.03823, 0.3318, 0.03823, 0.1882, 0.1818, 0.1882, 0.1818, 0.3318, 0.03823, 0.3318, 0.03823, 0.1882, 0.1818, 0.1882, 0.1818, 0.3318, 0.03823, 0.3318, 0.03823, 0.1882, 0.1818, 0.1882, 0.1818, 0.3318, 0.03823, 0.3318, 0.03823, 0.1882, 0.1818, 0.1882, 0.1818, 0.3318, 0.03823, 0.3318, 0.03823, 0.1882, 0.1818, 0.1882, 0.1818, 0.3318, 0.03823, 0.3318, 0.03823, 0.1882, 0.1818, 0.1882, 0.1818, 0.3318, 0.03823, 0.3318, 0.03823, 0.1882, 0.1818, 0.1882, 0.1818, 0.3318, 0.03823, 0.3318, 0.03823, 0.1882, 0.1818, 0.1882, 0.1818, 0.3318, 0.03823, 0.3318, 0.03823, 0.1882, 0.1818, 0.1882, 0.1818, 0.3318, 0.03823, 0.3318, 0.03823, 0.1882, 0.1818, 0.1882, 0.1818, 0.3318, 0.03823, 0.3318, 0.03823, 0.1882, 0.1818, 0.1882, 0.1818, 0.3318, 0.03823, 0.3318, 0.03823, 0.1882, 0.1818, 0.1882, 0.1818, 0.3318, 0.03823, 0.3318, 0.03823, 0.1882, 0.1818, 0.1882, 0.1818, 0.3318, 0.03823, 0.3318, 0.03823, 0.1882, 0.1818, 0.1882, 0.1818, 0.3318, 0.03823, 0.3318, 0.03823, 0.1882, 0.1818, 0.1882, 0.1818, 0.3318, 0.03823, 0.3318, 0.03823, 0.1882, 0.1818, 0.1882, 0.1818, 0.3318, 0.03823, 0.3318, 0.03823, 0.1882, 0.1818, 0.1882, 0.1818, 0.3318, 0.03823, 0.3318, 0.03823, 0.1882, 0.1818, 0.1882, 0.1818, 0.3318, 0.03823, 0.3318, 0.03823, 0.1882, 0.1818, 0.1882, 0.1818, 0.3318, 0.03823, 0.3318, 0.03823, 0.1882, 0.1818, 0.1882, 0.1818, 0.3318, 0.03823, 0.3318, 0.03823, 0.1882, 0.1818, 0.1882, 0.1818, 0.3318, 0.03823, 0.3318, 0.03823, 0.1882, 0.1818, 0.1882, 0.1818, 0.3318, 0.03823, 0.3318, 0.03823, 0.1882, 0.1818, 0.1882, 0.1818, 0.3318, 0.03823, 0.3318, 0.03823, 0.1882, 0.1818, 0.1882, 0.1818, 0.3318, 0.03823, 0.3318, 0.03823, 0.1882, 0.1818, 0.1882, 0.1818, 0.3318, 0.03823, 0.3318, 0.03823, 0.1882, 0.03823, 0.3318, 0.1818, 0.3318, 0.1818, 0.1882, 0.03823, 0.1882, 0.03823, 0.3318, 0.1818, 0.3318, 0.1818, 0.1882, 0.03823, 0.1882, 0.03823, 0.3318, 0.1818, 0.3318, 0.1818, 0.1882, 0.03823, 0.1882, 0.03823, 0.3318, 0.1818, 0.3318, 0.1818, 0.1882, 0.03823, 0.1882, 0.03823, 0.3318, 0.1818, 0.3318, 0.1818, 0.1882, 0.03823, 0.1882, 0.03823, 0.3318, 0.1818, 0.3318, 0.1818, 0.1882, 0.03823, 0.1882, 0.03823, 0.3318, 0.1818, 0.3318, 0.1818, 0.1882, 0.03823, 0.1882, 0.03823, 0.3318, 0.1818, 0.3318, 0.1818, 0.1882, 0.03823, 0.1882, 0.03823, 0.3318, 0.1818, 0.3318, 0.1818, 0.1882, 0.03823, 0.1882, 0.03823, 0.3318, 0.1818, 0.3318, 0.1818, 0.1882, 0.03823, 0.1882, 0.03823, 0.3318, 0.1818, 0.3318, 0.1818, 0.1882, 0.03823, 0.1882, 0.03823, 0.3318, 0.1818, 0.3318, 0.1818, 0.1882, 0.03823, 0.1882, 0.03823, 0.3318, 0.1818, 0.3318, 0.1818, 0.1882, 0.03823, 0.1882, 0.03823, 0.3318, 0.1818, 0.3318, 0.1818, 0.1882, 0.03823, 0.1882, 0.03823, 0.3318, 0.1818, 0.3318, 0.1818, 0.1882, 0.03823, 0.1882, 0.03823, 0.3318, 0.1818, 0.3318, 0.1818, 0.1882, 0.03823, 0.1882, 0.03823, 0.3318, 0.1818, 0.3318, 0.1818, 0.1882, 0.03823, 0.1882, 0.03823, 0.3318, 0.1818, 0.3318, 0.1818, 0.1882, 0.03823, 0.1882, 0.03823, 0.3318, 0.1818, 0.3318, 0.1818, 0.1882, 0.03823, 0.1882, 0.03823, 0.3318, 0.1818, 0.3318, 0.1818, 0.1882, 0.03823, 0.1882, 0.03823, 0.3318, 0.1818, 0.3318, 0.1818, 0.1882, 0.03823, 0.1882, 0.03823, 0.3318, 0.1818, 0.3318, 0.1818, 0.1882, 0.03823, 0.1882, 0.03823, 0.3318, 0.1818, 0.3318, 0.1818, 0.1882, 0.03823, 0.1882, 0.03823, 0.3318, 0.1818, 0.3318, 0.1818, 0.1882, 0.03823, 0.1882, 0.03823, 0.3318, 0.1818, 0.3318, 0.1818, 0.1882, 0.03823, 0.1882, 0.03823, 0.3318, 0.1818, 0.3318, 0.1818, 0.1882, 0.03823, 0.1882, 0.03823, 0.3318, 0.1818, 0.3318, 0.1818, 0.1882, 0.03823, 0.1882, 0.03823, 0.3318, 0.1818, 0.3318, 0.1818, 0.1882, 0.03823, 0.1882, 0.03823, 0.3318, 0.1818, 0.3318, 0.1818, 0.1882, 0.03823, 0.1882, 0.03823, 0.3318, 0.1818, 0.3318, 0.1818, 0.1882, 0.03823, 0.1882, 0.03823, 0.3318, 0.1818, 0.3318, 0.1818, 0.1882, 0.03823, 0.1882, 0.03823, 0.3318, 0.1818, 0.3318, 0.1818, 0.1882, 0.03823, 0.1882, 0.03823, 0.3318, 0.1818, 0.3318, 0.1818, 0.1882, 0.03823, 0.1882, 0.03823, 0.3318, 0.1818, 0.3318, 0.1818, 0.1882, 0.03823, 0.1882, 0.03823, 0.3318, 0.1818, 0.3318, 0.1818, 0.1882, 0.03823, 0.1882, 0.03823, 0.3318, 0.1818, 0.3318, 0.1818, 0.1882, 0.03823, 0.1882, 0.1818, 0.1882, 0.1818, 0.3318, 0.03823, 0.3318, 0.03823, 0.1882, 0.1818, 0.1882, 0.1818, 0.3318, 0.03823, 0.3318, 0.03823, 0.1882, 0.1818, 0.1882, 0.1818, 0.3318, 0.03823, 0.3318, 0.03823, 0.1882, 0.1818, 0.1882, 0.1818, 0.3318, 0.03823, 0.3318, 0.03823, 0.1882, 0.1818, 0.1882, 0.1818, 0.3318, 0.03823, 0.3318, 0.03823, 0.1882, 0.1818, 0.1882, 0.1818, 0.3318, 0.03823, 0.3318, 0.03823, 0.1882, 0.1818, 0.1882, 0.1818, 0.3318, 0.03823, 0.3318, 0.03823, 0.1882, 0.1818, 0.1882, 0.1818, 0.3318, 0.03823, 0.3318, 0.03823, 0.1882, 0.1818, 0.1882, 0.1818, 0.3318, 0.03823, 0.3318, 0.03823, 0.1882, 0.1818, 0.1882, 0.1818, 0.3318, 0.03823, 0.3318, 0.03823, 0.1882, 0.1818, 0.1882, 0.1818, 0.3318, 0.03823, 0.3318, 0.03823, 0.1882, 0.1818, 0.1882, 0.1818, 0.3318, 0.03823, 0.3318, 0.03823, 0.1882, 0.1818, 0.1882, 0.1818, 0.3318, 0.03823, 0.3318, 0.03823, 0.1882, 0.1818, 0.1882, 0.1818, 0.3318, 0.03823, 0.3318, 0.03823, 0.1882, 0.1818, 0.1882, 0.1818, 0.3318, 0.03823, 0.3318, 0.03823, 0.1882, 0.1818, 0.1882, 0.1818, 0.3318, 0.03823, 0.3318, 0.03823, 0.1882, 0.1818, 0.1882, 0.1818, 0.3318, 0.03823, 0.3318, 0.03823, 0.1882, 0.1818, 0.1882, 0.1818, 0.3318, 0.03823, 0.3318, 0.03823, 0.1882, 0.1818, 0.1882, 0.1818, 0.3318, 0.03823, 0.3318, 0.03823, 0.1882, 0.1818, 0.1882, 0.1818, 0.3318, 0.03823, 0.3318, 0.03823, 0.1882, 0.1818, 0.1882, 0.1818, 0.3318, 0.03823, 0.3318, 0.03823, 0.1882, 0.1818, 0.1882, 0.1818, 0.3318, 0.03823, 0.3318, 0.03823, 0.1882, 0.1818, 0.1882, 0.1818, 0.3318, 0.03823, 0.3318, 0.03823, 0.1882, 0.1818, 0.1882, 0.1818, 0.3318, 0.03823, 0.3318, 0.03823, 0.1882, 0.1818, 0.1882, 0.1818, 0.3318, 0.03823, 0.3318, 0.03823, 0.1882, 0.1818, 0.1882, 0.1818, 0.3318, 0.03823, 0.3318, 0.03823, 0.1882, 0.1818, 0.1882, 0.1818, 0.3318, 0.03823, 0.3318, 0.03823, 0.1882, 0.1818, 0.1882, 0.1818, 0.3318, 0.03823, 0.3318, 0.03823, 0.1882, 0.1818, 0.1882, 0.1818, 0.3318, 0.03823, 0.3318, 0.03823, 0.1882, 0.1818, 0.1882, 0.1818, 0.3318, 0.03823, 0.3318, 0.03823, 0.1882, 0.1818, 0.1882, 0.1818, 0.3318, 0.03823, 0.3318, 0.03823, 0.1882, 0.1818, 0.1882, 0.1818, 0.3318, 0.03823, 0.3318, 0.03823, 0.1882, 0.1818, 0.1882, 0.1818, 0.3318, 0.03823, 0.3318, 0.03823, 0.1882, 0.1818, 0.1882, 0.1818, 0.3318, 0.03823, 0.3318, 0.03823, 0.1882, 0.1818, 0.1882, 0.1818, 0.3318, 0.03823, 0.3318, 0.03823, 0.1882, 0.1818, 0.1882, 0.1818, 0.3318, 0.03823, 0.3318, 0.03823, 0.1882, 0.03823, 0.3318, 0.1818, 0.3318, 0.1818, 0.1882, 0.03823, 0.1882, 0.03823, 0.3318, 0.1818, 0.3318, 0.1818, 0.1882, 0.03823, 0.1882, 0.03823, 0.3318, 0.1818, 0.3318, 0.1818, 0.1882, 0.03823, 0.1882, 0.03823, 0.3318, 0.1818, 0.3318, 0.1818, 0.1882, 0.03823, 0.1882, 0.03823, 0.3318, 0.1818, 0.3318, 0.1818, 0.1882, 0.03823, 0.1882, 0.03823, 0.3318, 0.1818, 0.3318, 0.1818, 0.1882, 0.03823, 0.1882, 0.03823, 0.3318, 0.1818, 0.3318, 0.1818, 0.1882, 0.03823, 0.1882, 0.03823, 0.3318, 0.1818, 0.3318, 0.1818, 0.1882, 0.03823, 0.1882, 0.03823, 0.3318, 0.1818, 0.3318, 0.1818, 0.1882, 0.03823, 0.1882, 0.03823, 0.3318, 0.1818, 0.3318, 0.1818, 0.1882, 0.03823, 0.1882, 0.03823, 0.3318, 0.1818, 0.3318, 0.1818, 0.1882, 0.03823, 0.1882, 0.03823, 0.3318, 0.1818, 0.3318, 0.1818, 0.1882, 0.03823, 0.1882, 0.03823, 0.3318, 0.1818, 0.3318, 0.1818, 0.1882, 0.03823, 0.1882, 0.03823, 0.3318, 0.1818, 0.3318, 0.1818, 0.1882, 0.03823, 0.1882, 0.03823, 0.3318, 0.1818, 0.3318, 0.1818, 0.1882, 0.03823, 0.1882, 0.03823, 0.3318, 0.1818, 0.3318, 0.1818, 0.1882, 0.03823, 0.1882, 0.03823, 0.3318, 0.1818, 0.3318, 0.1818, 0.1882, 0.03823, 0.1882, 0.03823, 0.3318, 0.1818, 0.3318, 0.1818, 0.1882, 0.03823, 0.1882, 0.03823, 0.3318, 0.1818, 0.3318, 0.1818, 0.1882, 0.03823, 0.1882, 0.03823, 0.3318, 0.1818, 0.3318, 0.1818, 0.1882, 0.03823, 0.1882, 0.03823, 0.3318, 0.1818, 0.3318, 0.1818, 0.1882, 0.03823, 0.1882, 0.03823, 0.3318, 0.1818, 0.3318, 0.1818, 0.1882, 0.03823, 0.1882, 0.03823, 0.3318, 0.1818, 0.3318, 0.1818, 0.1882, 0.03823, 0.1882, 0.03823, 0.3318, 0.1818, 0.3318, 0.1818, 0.1882, 0.03823, 0.1882, 0.03823, 0.3318, 0.1818, 0.3318, 0.1818, 0.1882, 0.03823, 0.1882, 0.03823, 0.3318, 0.1818, 0.3318, 0.1818, 0.1882, 0.03823, 0.1882, 0.03823, 0.3318, 0.1818, 0.3318, 0.1818, 0.1882, 0.03823, 0.1882, 0.03823, 0.3318, 0.1818, 0.3318, 0.1818, 0.1882, 0.03823, 0.1882, 0.03823, 0.3318, 0.1818, 0.3318, 0.1818, 0.1882, 0.03823, 0.1882, 0.03823, 0.3318, 0.1818, 0.3318, 0.1818, 0.1882, 0.03823, 0.1882, 0.03823, 0.3318, 0.1818, 0.3318, 0.1818, 0.1882, 0.03823, 0.1882, 0.03823, 0.3318, 0.1818, 0.3318, 0.1818, 0.1882, 0.03823, 0.1882, 0.03823, 0.3318, 0.1818, 0.3318, 0.1818, 0.1882, 0.03823, 0.1882, 0.03823, 0.3318, 0.1818, 0.3318, 0.1818, 0.1882, 0.03823, 0.1882, 0.03823, 0.3318, 0.1818, 0.3318, 0.1818, 0.1882, 0.03823, 0.1882, 0.03823, 0.3318, 0.1818, 0.3318, 0.1818, 0.1882])
me_windmill.use_remesh_preserve_volume = False
me_windmill.use_remesh_preserve_attributes = False
me_windmill.use_mirror_vertex_groups = False
me_windmill.update()
arm_armature = bpy.data.armatures.new('Armature')  # bones are not reproduced

# ---- objects
ob_armature = bpy.data.objects.new('Armature', arm_armature)
ob_windmill = bpy.data.objects.new('Windmill', me_windmill)

# ---- transforms, parenting, visibility, modifiers, constraints
ob_armature.location = (0.0, 0.0, 0.0)
ob_armature.lineart.crease_threshold = 0.0
ob_windmill.location = (0.0, 0.0, 0.0)
ob_windmill.lineart.crease_threshold = 0.0

# ---- collection membership
col_collection_1.objects.link(ob_armature)
col_collection_1.objects.link(ob_windmill)

# ---- scene / render settings (as saved in the file)
scene.frame_start = 1; scene.frame_end = 250; scene.frame_set(35)
scene.render.engine = 'BLENDER_EEVEE_NEXT'
scene.render.image_settings.color_mode = 'RGB'
scene.render.image_settings.compression = 90
scene.render.resolution_percentage = 50
scene.render.dither_intensity = 0.0
scene.render.bake_margin = 2
scene.render.bake_bias = 0.0
scene.cycles.use_denoising = False
scene.cycles.samples = 10
scene.cycles.sampling_pattern = 'TABULATED_SOBOL'
scene.cycles.light_sampling_threshold = 0.0
scene.cycles.use_adaptive_sampling = False
scene.cycles.use_light_tree = False
scene.cycles.blur_glossy = 0.0
scene.cycles.volume_bounces = 1
scene.cycles.pixel_filter_type = 'GAUSSIAN'
scene.cycles.sample_clamp_indirect = 0.0
scene.view_settings.view_transform = 'Standard'
bpy.context.view_layer.update()

# ---- added for rendering (the .blend has no active camera and no usable light): camera, sun
cam_auto = bpy.data.cameras.new('AutoCamera')
cam_auto.lens = 50.0
cam_auto.sensor_width = 36.0
cam_auto.clip_end = 1986.64
ob_auto_camera = bpy.data.objects.new('AutoCamera', cam_auto)
scene.collection.objects.link(ob_auto_camera)
ob_auto_camera.location = (113.699, -135.839, 107.559)
ob_auto_camera.rotation_euler = (1.09748, -7.21219e-08, 0.694738)
scene.camera = ob_auto_camera
light_auto_sun = bpy.data.lights.new('AutoSun', 'SUN')
light_auto_sun.energy = 3.0
light_auto_sun.angle = 0.0523599
ob_auto_sun = bpy.data.objects.new('AutoSun', light_auto_sun)
scene.collection.objects.link(ob_auto_sun)
ob_auto_sun.rotation_euler = (0.872665, 0.174533, 0.523599)
bpy.context.view_layer.update()
